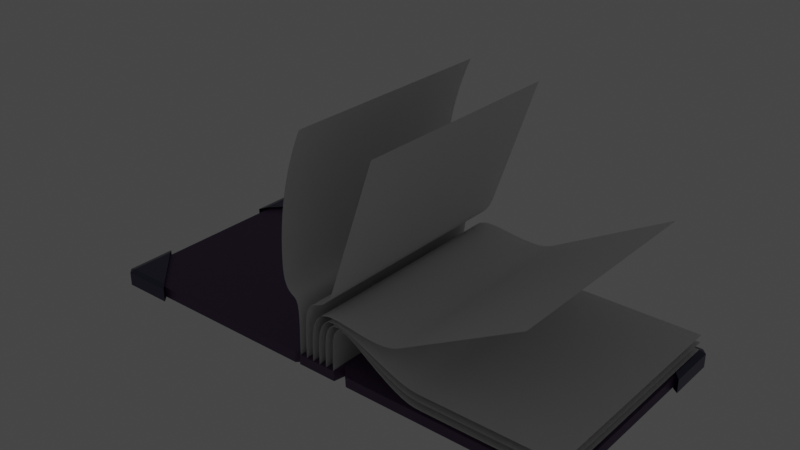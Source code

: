 # Source: Amin_week3_01.blend  (saved by Blender 2.93.20; exported with 4.5.12 LTS)
import bpy
from mathutils import Matrix  # noqa: F401  (used for matrix-valued properties, if any)

bpy.ops.wm.read_factory_settings(use_empty=True)
scene = bpy.context.scene
scene.name = 'Scene'

# ---- collections
col_book = bpy.data.collections.new('Book'); scene.collection.children.link(col_book)
col_pages = bpy.data.collections.new('Pages'); scene.collection.children.link(col_pages)

# ---- materials (node trees are filled in below, after node groups)
mat_material_003 = bpy.data.materials.new('Material.003')
mat_material_003.use_transparent_shadow = False
mat_material_002 = bpy.data.materials.new('Material.002')
mat_material_002.use_transparent_shadow = False
mat_material_001 = bpy.data.materials.new('Material.001')
mat_material_001.use_transparent_shadow = False
mat_material_006 = bpy.data.materials.new('Material.006')
mat_material_006.use_transparent_shadow = False
mat_material_008 = bpy.data.materials.new('Material.008')
mat_material_008.use_transparent_shadow = False
mat_material_009 = bpy.data.materials.new('Material.009')
mat_material_009.use_transparent_shadow = False
mat_material_005 = bpy.data.materials.new('Material.005')
mat_material_005.use_transparent_shadow = False
mat_material_007 = bpy.data.materials.new('Material.007')
mat_material_007.use_transparent_shadow = False
mat_material_011 = bpy.data.materials.new('Material.011')
mat_material_011.use_transparent_shadow = False
mat_material_004 = bpy.data.materials.new('Material.004')
mat_material_004.use_transparent_shadow = False
mat_material_014 = bpy.data.materials.new('Material.014')
mat_material_014.use_transparent_shadow = False
mat_material_015 = bpy.data.materials.new('Material.015')
mat_material_015.use_transparent_shadow = False
mat_material_012 = bpy.data.materials.new('Material.012')
mat_material_012.use_transparent_shadow = False
mat_material_010 = bpy.data.materials.new('Material.010')
mat_material_010.use_transparent_shadow = False
mat_material_016 = bpy.data.materials.new('Material.016')
mat_material_016.use_transparent_shadow = False

# ---- material node trees
mat_material_003.use_nodes = True; mat_material_003.node_tree.nodes.clear()
_N = mat_material_003.node_tree.nodes; _L = mat_material_003.node_tree.links
n0 = _N.new('ShaderNodeBsdfPrincipled'); n0.name = 'Principled BSDF'; n0.location = (10, 300)
n0.distribution = 'GGX'
n0.subsurface_method = 'BURLEY'
n0.inputs[0].default_value = (0.1022, 0.04971, 0.1356, 1.0)
n0.inputs[3].default_value = 1.45
n0.inputs[27].default_value = (0.0, 0.0, 0.0, 1.0)
n0.inputs[28].default_value = 1.0
n1 = _N.new('ShaderNodeOutputMaterial'); n1.name = 'Material Output'; n1.location = (300, 300)
_L.new(n0.outputs[0], n1.inputs[0])
n1.is_active_output = True
mat_material_002.use_nodes = True; mat_material_002.node_tree.nodes.clear()
_N = mat_material_002.node_tree.nodes; _L = mat_material_002.node_tree.links
n0 = _N.new('ShaderNodeBsdfPrincipled'); n0.name = 'Principled BSDF'; n0.location = (10, 300)
n0.distribution = 'GGX'
n0.subsurface_method = 'BURLEY'
n0.inputs[0].default_value = (0.1022, 0.04971, 0.1356, 1.0)
n0.inputs[3].default_value = 1.45
n0.inputs[27].default_value = (0.0, 0.0, 0.0, 1.0)
n0.inputs[28].default_value = 1.0
n1 = _N.new('ShaderNodeOutputMaterial'); n1.name = 'Material Output'; n1.location = (300, 300)
_L.new(n0.outputs[0], n1.inputs[0])
n1.is_active_output = True
mat_material_001.use_nodes = True; mat_material_001.node_tree.nodes.clear()
_N = mat_material_001.node_tree.nodes; _L = mat_material_001.node_tree.links
n0 = _N.new('ShaderNodeBsdfPrincipled'); n0.name = 'Principled BSDF'; n0.location = (10, 300)
n0.distribution = 'GGX'
n0.subsurface_method = 'BURLEY'
n0.inputs[0].default_value = (0.1022, 0.04971, 0.1356, 1.0)
n0.inputs[3].default_value = 1.45
n0.inputs[27].default_value = (0.0, 0.0, 0.0, 1.0)
n0.inputs[28].default_value = 1.0
n1 = _N.new('ShaderNodeOutputMaterial'); n1.name = 'Material Output'; n1.location = (300, 300)
_L.new(n0.outputs[0], n1.inputs[0])
n1.is_active_output = True
mat_material_006.use_nodes = True; mat_material_006.node_tree.nodes.clear()
_N = mat_material_006.node_tree.nodes; _L = mat_material_006.node_tree.links
n0 = _N.new('ShaderNodeBsdfPrincipled'); n0.name = 'Principled BSDF'; n0.location = (10, 300)
n0.distribution = 'GGX'
n0.subsurface_method = 'BURLEY'
n0.inputs[0].default_value = (0.07619, 0.07819, 0.1441, 1.0)
n0.inputs[1].default_value = 0.5
n0.inputs[2].default_value = 0.0
n0.inputs[3].default_value = 1.45
n0.inputs[27].default_value = (0.0, 0.0, 0.0, 1.0)
n0.inputs[28].default_value = 1.0
n1 = _N.new('ShaderNodeOutputMaterial'); n1.name = 'Material Output'; n1.location = (300, 300)
_L.new(n0.outputs[0], n1.inputs[0])
n1.is_active_output = True
mat_material_008.use_nodes = True; mat_material_008.node_tree.nodes.clear()
_N = mat_material_008.node_tree.nodes; _L = mat_material_008.node_tree.links
n0 = _N.new('ShaderNodeBsdfPrincipled'); n0.name = 'Principled BSDF'; n0.location = (10, 300)
n0.distribution = 'GGX'
n0.subsurface_method = 'BURLEY'
n0.inputs[0].default_value = (0.07619, 0.07819, 0.1441, 1.0)
n0.inputs[1].default_value = 0.5
n0.inputs[2].default_value = 0.0
n0.inputs[3].default_value = 1.45
n0.inputs[27].default_value = (0.0, 0.0, 0.0, 1.0)
n0.inputs[28].default_value = 1.0
n1 = _N.new('ShaderNodeOutputMaterial'); n1.name = 'Material Output'; n1.location = (300, 300)
_L.new(n0.outputs[0], n1.inputs[0])
n1.is_active_output = True
mat_material_009.use_nodes = True; mat_material_009.node_tree.nodes.clear()
_N = mat_material_009.node_tree.nodes; _L = mat_material_009.node_tree.links
n0 = _N.new('ShaderNodeBsdfPrincipled'); n0.name = 'Principled BSDF'; n0.location = (10, 300)
n0.distribution = 'GGX'
n0.subsurface_method = 'BURLEY'
n0.inputs[0].default_value = (0.07619, 0.07819, 0.1441, 1.0)
n0.inputs[1].default_value = 0.5
n0.inputs[2].default_value = 0.0
n0.inputs[3].default_value = 1.45
n0.inputs[27].default_value = (0.0, 0.0, 0.0, 1.0)
n0.inputs[28].default_value = 1.0
n1 = _N.new('ShaderNodeOutputMaterial'); n1.name = 'Material Output'; n1.location = (300, 300)
_L.new(n0.outputs[0], n1.inputs[0])
n1.is_active_output = True
mat_material_005.use_nodes = True; mat_material_005.node_tree.nodes.clear()
_N = mat_material_005.node_tree.nodes; _L = mat_material_005.node_tree.links
n0 = _N.new('ShaderNodeBsdfPrincipled'); n0.name = 'Principled BSDF'; n0.location = (10, 300)
n0.distribution = 'GGX'
n0.subsurface_method = 'BURLEY'
n0.inputs[0].default_value = (0.07619, 0.07819, 0.1441, 1.0)
n0.inputs[1].default_value = 0.5
n0.inputs[2].default_value = 0.0
n0.inputs[3].default_value = 1.45
n0.inputs[27].default_value = (0.0, 0.0, 0.0, 1.0)
n0.inputs[28].default_value = 1.0
n1 = _N.new('ShaderNodeOutputMaterial'); n1.name = 'Material Output'; n1.location = (300, 300)
_L.new(n0.outputs[0], n1.inputs[0])
n1.is_active_output = True
mat_material_007.use_nodes = True; mat_material_007.node_tree.nodes.clear()
_N = mat_material_007.node_tree.nodes; _L = mat_material_007.node_tree.links
n0 = _N.new('ShaderNodeBsdfPrincipled'); n0.name = 'Principled BSDF'; n0.location = (10, 300)
n0.distribution = 'GGX'
n0.subsurface_method = 'BURLEY'
n0.inputs[0].default_value = (0.07619, 0.07819, 0.1441, 1.0)
n0.inputs[1].default_value = 1.0
n0.inputs[2].default_value = 0.0
n0.inputs[3].default_value = 1.45
n0.inputs[27].default_value = (0.0, 0.0, 0.0, 1.0)
n0.inputs[28].default_value = 1.0
n1 = _N.new('ShaderNodeOutputMaterial'); n1.name = 'Material Output'; n1.location = (300, 300)
_L.new(n0.outputs[0], n1.inputs[0])
n1.is_active_output = True
mat_material_011.use_nodes = True; mat_material_011.node_tree.nodes.clear()
_N = mat_material_011.node_tree.nodes; _L = mat_material_011.node_tree.links
n0 = _N.new('ShaderNodeBsdfPrincipled'); n0.name = 'Principled BSDF'; n0.location = (10, 300)
n0.distribution = 'GGX'
n0.subsurface_method = 'BURLEY'
n0.inputs[0].default_value = (0.624, 0.3564, 0.1221, 1.0)
n0.inputs[3].default_value = 1.45
n0.inputs[27].default_value = (0.0, 0.0, 0.0, 1.0)
n0.inputs[28].default_value = 1.0
n1 = _N.new('ShaderNodeOutputMaterial'); n1.name = 'Material Output'; n1.location = (300, 300)
_L.new(n0.outputs[0], n1.inputs[0])
n1.is_active_output = True
mat_material_004.use_nodes = True; mat_material_004.node_tree.nodes.clear()
_N = mat_material_004.node_tree.nodes; _L = mat_material_004.node_tree.links
n0 = _N.new('ShaderNodeBsdfPrincipled'); n0.name = 'Principled BSDF'; n0.location = (10, 300)
n0.distribution = 'GGX'
n0.subsurface_method = 'BURLEY'
n0.inputs[0].default_value = (0.2757, 0.1602, 0.0575, 1.0)
n0.inputs[3].default_value = 1.45
n0.inputs[27].default_value = (0.624, 0.07028, 0.0, 1.0)
n0.inputs[28].default_value = 25.0
n1 = _N.new('ShaderNodeOutputMaterial'); n1.name = 'Material Output'; n1.location = (300, 300)
_L.new(n0.outputs[0], n1.inputs[0])
n1.is_active_output = True
mat_material_014.use_nodes = True; mat_material_014.node_tree.nodes.clear()
_N = mat_material_014.node_tree.nodes; _L = mat_material_014.node_tree.links
n0 = _N.new('ShaderNodeOutputMaterial'); n0.name = 'Material Output'; n0.location = (300, 300)
n1 = _N.new('ShaderNodeBsdfPrincipled'); n1.name = 'Principled BSDF'; n1.location = (10, 300)
n1.distribution = 'GGX'
n1.subsurface_method = 'BURLEY'
n1.inputs[0].default_value = (0.0, 0.5972, 1.0, 1.0)
n1.inputs[1].default_value = 1.0
n1.inputs[2].default_value = 0.325
n1.inputs[3].default_value = 1.45
n1.inputs[13].default_value = 1.0
n1.inputs[27].default_value = (0.0, 0.0, 0.0, 1.0)
n1.inputs[28].default_value = 1.0
_L.new(n1.outputs[0], n0.inputs[0])
n0.is_active_output = True
mat_material_015.use_nodes = True; mat_material_015.node_tree.nodes.clear()
_N = mat_material_015.node_tree.nodes; _L = mat_material_015.node_tree.links
n0 = _N.new('ShaderNodeBsdfPrincipled'); n0.name = 'Principled BSDF'; n0.location = (10, 300)
n0.distribution = 'GGX'
n0.subsurface_method = 'BURLEY'
n0.inputs[0].default_value = (0.624, 0.3564, 0.1221, 1.0)
n0.inputs[3].default_value = 1.45
n0.inputs[27].default_value = (0.0, 0.0, 0.0, 1.0)
n0.inputs[28].default_value = 1.0
n1 = _N.new('ShaderNodeOutputMaterial'); n1.name = 'Material Output'; n1.location = (300, 300)
_L.new(n0.outputs[0], n1.inputs[0])
n1.is_active_output = True
mat_material_012.use_nodes = True; mat_material_012.node_tree.nodes.clear()
_N = mat_material_012.node_tree.nodes; _L = mat_material_012.node_tree.links
n0 = _N.new('ShaderNodeBsdfPrincipled'); n0.name = 'Principled BSDF'; n0.location = (10, 300)
n0.distribution = 'GGX'
n0.subsurface_method = 'BURLEY'
n0.inputs[0].default_value = (0.2128, 0.09991, 0.2854, 1.0)
n0.inputs[2].default_value = 0.0
n0.inputs[3].default_value = 1.45
n0.inputs[27].default_value = (0.0, 0.0, 0.0, 1.0)
n0.inputs[28].default_value = 1.0
n1 = _N.new('ShaderNodeOutputMaterial'); n1.name = 'Material Output'; n1.location = (300, 300)
_L.new(n0.outputs[0], n1.inputs[0])
n1.is_active_output = True
mat_material_010.use_nodes = True; mat_material_010.node_tree.nodes.clear()
_N = mat_material_010.node_tree.nodes; _L = mat_material_010.node_tree.links
n0 = _N.new('ShaderNodeBsdfPrincipled'); n0.name = 'Principled BSDF'; n0.location = (10, 300)
n0.distribution = 'GGX'
n0.subsurface_method = 'BURLEY'
n0.inputs[0].default_value = (0.07619, 0.07819, 0.1441, 1.0)
n0.inputs[1].default_value = 0.5
n0.inputs[2].default_value = 0.0
n0.inputs[3].default_value = 1.45
n0.inputs[27].default_value = (0.0, 0.0, 0.0, 1.0)
n0.inputs[28].default_value = 1.0
n1 = _N.new('ShaderNodeOutputMaterial'); n1.name = 'Material Output'; n1.location = (300, 300)
_L.new(n0.outputs[0], n1.inputs[0])
n1.is_active_output = True
mat_material_016.use_nodes = True; mat_material_016.node_tree.nodes.clear()
_N = mat_material_016.node_tree.nodes; _L = mat_material_016.node_tree.links
n0 = _N.new('ShaderNodeOutputMaterial'); n0.name = 'Material Output'; n0.location = (300, 300)
n1 = _N.new('ShaderNodeEmission'); n1.name = 'Emission'; n1.location = (10, 300)
n1.inputs[0].default_value = (0.4852, 0.05613, 0.159, 1.0)
n1.inputs[1].default_value = 59.8
_L.new(n1.outputs[0], n0.inputs[0])
n0.is_active_output = True

# ---- world
world_world = bpy.data.worlds.new('World'); scene.world = world_world
world_world.use_nodes = True; world_world.node_tree.nodes.clear()
_N = world_world.node_tree.nodes; _L = world_world.node_tree.links
n0 = _N.new('ShaderNodeOutputWorld'); n0.name = 'World Output'; n0.location = (300, 300)
n1 = _N.new('ShaderNodeBackground'); n1.name = 'Background'; n1.location = (10, 300)
n1.inputs[0].default_value = (0.05088, 0.05088, 0.05088, 1.0)
_L.new(n1.outputs[0], n0.inputs[0])
n0.is_active_output = True
world_world.color = (0.05088, 0.05088, 0.05088)
world_world.use_sun_shadow = False
world_world.sun_shadow_jitter_overblur = 0.0

# ---- meshes
me_cube_001 = bpy.data.meshes.new('Cube.001')
me_cube_001.from_pydata([(-0.9, -0.9, -1.0), (-0.9, -1.0, -0.9), (-1.0, -0.9, -0.9), (-0.9, -1.0, 0.9), (-0.9, -0.9, 1.0), (-1.0, -0.9, 0.9), (-0.9, 0.9, -1.0), (-1.0, 0.9, -0.9), (-0.9, 1.0, -0.9), (-0.9, 0.9, 1.0), (-0.9, 1.0, 0.9), (-1.0, 0.9, 0.9), (0.9, -0.9, -1.0), (1.0, -0.9, -0.9), (0.9, -1.0, -0.9), (0.9, -0.9, 1.0), (0.9, -1.0, 0.9), (1.0, -0.9, 0.9), (0.9, 0.9, -1.0), (0.9, 1.0, -0.9), (1.0, 0.9, -0.9), (0.9, 0.9, 1.0), (1.0, 0.9, 0.9), (0.9, 1.0, 0.9)], [], [(14, 16, 3, 1), (20, 22, 17, 13), (21, 9, 4, 15), (2, 5, 11, 7), (8, 10, 23, 19), (0, 1, 2), (3, 4, 5), (6, 7, 8), (9, 10, 11), (12, 13, 14), (15, 16, 17), (18, 19, 20), (21, 22, 23), (6, 0, 2, 7), (1, 3, 5, 2), (4, 9, 11, 5), (10, 8, 7, 11), (18, 6, 8, 19), (9, 21, 23, 10), (22, 20, 19, 23), (12, 18, 20, 13), (21, 15, 17, 22), (16, 14, 13, 17), (0, 12, 14, 1), (15, 4, 3, 16), (6, 18, 12, 0)])
_uv = me_cube_001.uv_layers.new(name='UVMap')
_uv.uv.foreach_set('vector', [0.3875, 0.7625, 0.6125, 0.7625, 0.6125, 0.9875, 0.3875, 0.9875, 0.3875, 0.5125, 0.6125, 0.5125, 0.6125, 0.7375, 0.3875, 0.7375, 0.6375, 0.5125, 0.8625, 0.5125, 0.8625, 0.7375, 0.6375, 0.7375, 0.3875, 0.0125, 0.6125, 0.0125, 0.6125, 0.2375, 0.3875, 0.2375, 0.3875, 0.2625, 0.6125, 0.2625, 0.6125, 0.4875, 0.3875, 0.4875, 0.1375, 0.7375, 0.1375, 0.75, 0.125, 0.7375, 0.6125, 0.9875, 0.625, 0.9875, 0.6125, 1.0, 0.1375, 0.5125, 0.125, 0.5125, 0.1375, 0.5, 0.625, 0.2625, 0.625, 0.2625, 0.6125, 0.25, 0.3625, 0.7375, 0.375, 0.7375, 0.3625, 0.75, 0.625, 0.7625, 0.625, 0.7625, 0.6125, 0.75, 0.3625, 0.5125, 0.3625, 0.5, 0.375, 0.5125, 0.625, 0.5125, 0.625, 0.5125, 0.6125, 0.5, 0.1375, 0.5125, 0.1375, 0.7375, 0.125, 0.7375, 0.125, 0.5125, 0.3875, 0.0, 0.6125, 0.0, 0.6125, 0.0125, 0.3875, 0.0125, 0.625, 0.0125, 0.625, 0.2375, 0.6125, 0.2375, 0.6125, 0.0125, 0.6125, 0.2625, 0.3875, 0.2625, 0.3875, 0.2375, 0.6125, 0.2375, 0.3625, 0.5125, 0.1375, 0.5125, 0.1375, 0.5, 0.3625, 0.5, 0.625, 0.2625, 0.625, 0.4875, 0.6125, 0.4875, 0.6125, 0.2625, 0.6125, 0.5125, 0.3875, 0.5125, 0.3875, 0.4875, 0.6125, 0.4875, 0.3625, 0.7375, 0.3625, 0.5125, 0.3875, 0.5125, 0.3875, 0.7375, 0.6375, 0.5125, 0.6375, 0.7375, 0.6125, 0.7375, 0.6125, 0.5125, 0.6125, 0.7625, 0.3875, 0.7625, 0.3875, 0.7375, 0.6125, 0.7375, 0.1375, 0.7375, 0.3625, 0.7375, 0.3625, 0.75, 0.1375, 0.75, 0.625, 0.7625, 0.625, 0.9875, 0.6125, 0.9875, 0.6125, 0.7625, 0.1375, 0.5125, 0.3625, 0.5125, 0.3625, 0.7375, 0.1375, 0.7375])
me_cube_001.materials.append(mat_material_003)
me_cube_001.use_remesh_fix_poles = True
me_cube_001.use_remesh_preserve_attributes = False
me_cube_001.update()
me_cube_002 = bpy.data.meshes.new('Cube.002')
me_cube_002.from_pydata([(0.1, -0.9, -2.0), (0.1, -1.0, -1.9), (0.0, -0.9, -1.9), (0.1, -1.0, -0.1), (0.1, -0.9, 0.0), (0.0, -0.9, -0.1), (0.1, 0.9, -2.0), (0.0, 0.9, -1.9), (0.1, 1.0, -1.9), (0.1, 0.9, 0.0), (0.1, 1.0, -0.1), (0.0, 0.9, -0.1), (1.9, -0.9, -2.0), (2.0, -0.9, -1.9), (1.9, -1.0, -1.9), (1.9, -0.9, 0.0), (1.9, -1.0, -0.1), (2.0, -0.9, -0.1), (1.9, 0.9, -2.0), (1.9, 1.0, -1.9), (2.0, 0.9, -1.9), (1.9, 0.9, 0.0), (2.0, 0.9, -0.1), (1.9, 1.0, -0.1)], [], [(14, 16, 3, 1), (20, 22, 17, 13), (21, 9, 4, 15), (2, 5, 11, 7), (8, 10, 23, 19), (0, 1, 2), (3, 4, 5), (6, 7, 8), (9, 10, 11), (12, 13, 14), (15, 16, 17), (18, 19, 20), (21, 22, 23), (6, 0, 2, 7), (1, 3, 5, 2), (4, 9, 11, 5), (10, 8, 7, 11), (18, 6, 8, 19), (9, 21, 23, 10), (22, 20, 19, 23), (12, 18, 20, 13), (21, 15, 17, 22), (16, 14, 13, 17), (0, 12, 14, 1), (15, 4, 3, 16), (6, 18, 12, 0)])
_uv = me_cube_002.uv_layers.new(name='UVMap')
_uv.uv.foreach_set('vector', [0.3875, 0.7625, 0.6125, 0.7625, 0.6125, 0.9875, 0.3875, 0.9875, 0.3875, 0.5125, 0.6125, 0.5125, 0.6125, 0.7375, 0.3875, 0.7375, 0.6375, 0.5125, 0.8625, 0.5125, 0.8625, 0.7375, 0.6375, 0.7375, 0.3875, 0.0125, 0.6125, 0.0125, 0.6125, 0.2375, 0.3875, 0.2375, 0.3875, 0.2625, 0.6125, 0.2625, 0.6125, 0.4875, 0.3875, 0.4875, 0.1375, 0.7375, 0.1375, 0.75, 0.125, 0.7375, 0.6125, 0.9875, 0.625, 0.9875, 0.6125, 1.0, 0.1375, 0.5125, 0.125, 0.5125, 0.1375, 0.5, 0.625, 0.2625, 0.625, 0.2625, 0.6125, 0.25, 0.3625, 0.7375, 0.375, 0.7375, 0.3625, 0.75, 0.625, 0.7625, 0.625, 0.7625, 0.6125, 0.75, 0.3625, 0.5125, 0.3625, 0.5, 0.375, 0.5125, 0.625, 0.5125, 0.625, 0.5125, 0.6125, 0.5, 0.1375, 0.5125, 0.1375, 0.7375, 0.125, 0.7375, 0.125, 0.5125, 0.3875, 0.0, 0.6125, 0.0, 0.6125, 0.0125, 0.3875, 0.0125, 0.625, 0.0125, 0.625, 0.2375, 0.6125, 0.2375, 0.6125, 0.0125, 0.6125, 0.2625, 0.3875, 0.2625, 0.3875, 0.2375, 0.6125, 0.2375, 0.3625, 0.5125, 0.1375, 0.5125, 0.1375, 0.5, 0.3625, 0.5, 0.625, 0.2625, 0.625, 0.4875, 0.6125, 0.4875, 0.6125, 0.2625, 0.6125, 0.5125, 0.3875, 0.5125, 0.3875, 0.4875, 0.6125, 0.4875, 0.3625, 0.7375, 0.3625, 0.5125, 0.3875, 0.5125, 0.3875, 0.7375, 0.6375, 0.5125, 0.6375, 0.7375, 0.6125, 0.7375, 0.6125, 0.5125, 0.6125, 0.7625, 0.3875, 0.7625, 0.3875, 0.7375, 0.6125, 0.7375, 0.1375, 0.7375, 0.3625, 0.7375, 0.3625, 0.75, 0.1375, 0.75, 0.625, 0.7625, 0.625, 0.9875, 0.6125, 0.9875, 0.6125, 0.7625, 0.1375, 0.5125, 0.3625, 0.5125, 0.3625, 0.7375, 0.1375, 0.7375])
me_cube_002.materials.append(mat_material_002)
me_cube_002.use_remesh_fix_poles = True
me_cube_002.use_remesh_preserve_attributes = False
me_cube_002.update()
me_cube_003 = bpy.data.meshes.new('Cube.003')
me_cube_003.from_pydata([(-1.97, -0.97, -2.0), (-1.97, -1.0, -1.97), (-2.0, -0.97, -1.97), (-1.97, -1.0, -0.03), (-1.97, -0.97, 0.0), (-2.0, -0.97, -0.03), (-1.97, 0.97, -2.0), (-2.0, 0.97, -1.97), (-1.97, 1.0, -1.97), (-1.97, 0.97, 0.0), (-1.97, 1.0, -0.03), (-2.0, 0.97, -0.03), (-0.03, -0.97, -2.0), (0.0, -0.97, -1.97), (-0.03, -1.0, -1.97), (-0.03, -0.97, 0.0), (-0.03, -1.0, -0.03), (0.0, -0.97, -0.03), (-0.03, 0.97, -2.0), (-0.03, 1.0, -1.97), (0.0, 0.97, -1.97), (-0.03, 0.97, 0.0), (0.0, 0.97, -0.03), (-0.03, 1.0, -0.03)], [], [(14, 16, 3, 1), (20, 22, 17, 13), (21, 9, 4, 15), (2, 5, 11, 7), (8, 10, 23, 19), (0, 1, 2), (3, 4, 5), (6, 7, 8), (9, 10, 11), (12, 13, 14), (15, 16, 17), (18, 19, 20), (21, 22, 23), (6, 0, 2, 7), (1, 3, 5, 2), (4, 9, 11, 5), (10, 8, 7, 11), (18, 6, 8, 19), (9, 21, 23, 10), (22, 20, 19, 23), (12, 18, 20, 13), (21, 15, 17, 22), (16, 14, 13, 17), (0, 12, 14, 1), (15, 4, 3, 16), (6, 18, 12, 0)])
_uv = me_cube_003.uv_layers.new(name='UVMap')
_uv.uv.foreach_set('vector', [0.3787, 0.7537, 0.6213, 0.7538, 0.6213, 0.9963, 0.3787, 0.9962, 0.3787, 0.5038, 0.6212, 0.5037, 0.6213, 0.7463, 0.3787, 0.7462, 0.6287, 0.5037, 0.8713, 0.5038, 0.8713, 0.7463, 0.6287, 0.7462, 0.3787, 0.00375, 0.6212, 0.00375, 0.6213, 0.2463, 0.3787, 0.2463, 0.3787, 0.2537, 0.6212, 0.2537, 0.6213, 0.4963, 0.3787, 0.4962, 0.1287, 0.7462, 0.1287, 0.75, 0.125, 0.7462, 0.6213, 0.9963, 0.625, 0.9963, 0.6213, 1.0, 0.1287, 0.5038, 0.125, 0.5037, 0.1287, 0.5, 0.625, 0.2537, 0.6213, 0.25, 0.6213, 0.25, 0.3713, 0.7463, 0.375, 0.7462, 0.3712, 0.75, 0.625, 0.7537, 0.625, 0.7537, 0.6213, 0.75, 0.3713, 0.5037, 0.3712, 0.5, 0.375, 0.5037, 0.625, 0.5037, 0.6213, 0.5, 0.6213, 0.5, 0.1287, 0.5038, 0.1287, 0.7462, 0.125, 0.7462, 0.125, 0.5037, 0.3787, 0.0, 0.6213, 0.0, 0.6212, 0.00375, 0.3787, 0.00375, 0.625, 0.00375, 0.625, 0.2463, 0.6213, 0.2463, 0.6212, 0.00375, 0.6212, 0.2537, 0.3787, 0.2537, 0.3787, 0.2463, 0.6213, 0.2463, 0.3713, 0.5037, 0.1287, 0.5038, 0.1287, 0.5, 0.3712, 0.5, 0.625, 0.2537, 0.625, 0.4963, 0.6213, 0.4963, 0.6212, 0.2537, 0.6212, 0.5037, 0.3787, 0.5038, 0.3787, 0.4962, 0.6213, 0.4963, 0.3713, 0.7463, 0.3713, 0.5037, 0.3787, 0.5038, 0.3787, 0.7462, 0.6287, 0.5037, 0.6287, 0.7462, 0.6213, 0.7463, 0.6212, 0.5037, 0.6213, 0.7538, 0.3787, 0.7537, 0.3787, 0.7462, 0.6213, 0.7463, 0.1287, 0.7462, 0.3713, 0.7463, 0.3712, 0.75, 0.1287, 0.75, 0.625, 0.7537, 0.625, 0.9963, 0.6213, 0.9963, 0.6213, 0.7538, 0.1287, 0.5038, 0.3713, 0.5037, 0.3713, 0.7463, 0.1287, 0.7462])
me_cube_003.materials.append(mat_material_001)
me_cube_003.use_remesh_fix_poles = True
me_cube_003.use_remesh_preserve_attributes = False
me_cube_003.update()
me_cube_006 = bpy.data.meshes.new('Cube.006')
me_cube_006.from_pydata([(-0.8, -0.8, -1.0), (-1.0, -1.0, -0.8), (-1.0, -1.0, 0.8), (-0.8, -0.8, 1.0), (0.8, -0.8, -1.0), (1.0, -0.8, -0.8), (0.8, -1.0, -0.8), (0.8, -0.8, 1.0), (0.8, -1.0, 0.8), (1.0, -0.8, 0.8), (1.0, 1.0, -0.8), (0.8, 0.8, -1.0), (0.8, 0.8, 1.0), (1.0, 1.0, 0.8), (-7.2, 0.8, -1.0), (-7.4, 1.0, -0.8), (-7.4, 1.0, 0.8), (-7.2, 0.8, 1.0), (-7.2, -0.8, -1.0), (-7.2, -1.0, -0.8), (-7.4, -0.8, -0.8), (-7.2, -0.8, 1.0), (-7.4, -0.8, 0.8), (-7.2, -1.0, 0.8), (-5.4, -1.0, -0.8), (-5.6, -0.8, -1.0), (-5.6, -0.8, 1.0), (-5.4, -1.0, 0.8)], [], [(20, 22, 16, 15), (11, 4, 0), (7, 12, 3), (10, 13, 9, 5), (25, 18, 14), (21, 26, 17), (24, 27, 23, 19), (4, 5, 6), (7, 8, 9), (18, 19, 20), (21, 22, 23), (4, 11, 10, 5), (12, 7, 9, 13), (8, 6, 5, 9), (0, 4, 6, 1), (7, 3, 2, 8), (18, 25, 24, 19), (26, 21, 23, 27), (22, 20, 19, 23), (14, 18, 20, 15), (21, 17, 16, 22), (6, 8, 2, 1)])
_uv = me_cube_006.uv_layers.new(name='UVMap')
_uv.uv.foreach_set('vector', [0.4, 0.775, 0.6, 0.775, 0.6, 1.0, 0.4, 1.0, 0.35, 0.525, 0.35, 0.725, 0.15, 0.725, 0.65, 0.725, 0.65, 0.525, 0.85, 0.725, 0.4, 0.5, 0.6, 0.5, 0.6, 0.725, 0.4, 0.725, 0.35, 0.525, 0.35, 0.725, 0.15, 0.725, 0.65, 0.725, 0.65, 0.525, 0.85, 0.725, 0.4, 0.5, 0.6, 0.5, 0.6, 0.725, 0.4, 0.725, 0.35, 0.725, 0.375, 0.725, 0.35, 0.75, 0.625, 0.775, 0.625, 0.775, 0.6, 0.75, 0.35, 0.725, 0.375, 0.725, 0.35, 0.75, 0.625, 0.775, 0.625, 0.775, 0.6, 0.75, 0.35, 0.725, 0.35, 0.525, 0.4, 0.5, 0.4, 0.725, 0.65, 0.525, 0.65, 0.725, 0.6, 0.725, 0.6, 0.5, 0.6, 0.775, 0.4, 0.775, 0.4, 0.725, 0.6, 0.725, 0.15, 0.725, 0.35, 0.725, 0.35, 0.75, 0.125, 0.75, 0.625, 0.775, 0.625, 0.975, 0.6, 1.0, 0.6, 0.775, 0.35, 0.725, 0.35, 0.525, 0.4, 0.5, 0.4, 0.725, 0.65, 0.525, 0.65, 0.725, 0.6, 0.725, 0.6, 0.5, 0.6, 0.775, 0.4, 0.775, 0.4, 0.725, 0.6, 0.725, 0.15, 0.725, 0.35, 0.725, 0.35, 0.75, 0.125, 0.75, 0.625, 0.775, 0.625, 0.975, 0.6, 1.0, 0.6, 0.775, 0.4, 0.775, 0.6, 0.775, 0.6, 1.0, 0.4, 1.0])
me_cube_006.materials.append(mat_material_006)
me_cube_006.use_remesh_fix_poles = True
me_cube_006.use_remesh_preserve_attributes = False
me_cube_006.update()
me_cylinder_001 = bpy.data.meshes.new('Cylinder.001')
me_cylinder_001.from_pydata([(0.0, 1.0, -1.0), (0.0, 1.0, 1.0), (-8.742e-08, -1.0, -1.0), (-8.742e-08, -1.0, 1.0), (-0.7071, -0.7071, -1.0), (-0.7071, -0.7071, 1.0), (-0.7071, 0.7071, -1.0), (-0.7071, 0.7071, 1.0), (0.03449, -0.9857, -1.0), (0.01725, -0.9929, -1.0), (0.01725, -0.9929, 1.0), (0.03449, -0.9857, 1.0), (0.0, -1.0, -1.0), (0.0, -1.0, 1.0), (-8.742e-08, 1.0, -1.0), (-8.742e-08, 1.0, 1.0), (-0.7071, 0.7071, -1.0), (-0.7071, 0.7071, 1.0), (-1.0, 0.0, -1.0), (-1.0, 0.0, 1.0), (-0.7071, -0.7071, -1.0), (-0.7071, -0.7071, 1.0), (0.03449, 0.9857, -1.0), (0.01725, 0.9929, -1.0), (0.01725, 0.9929, 1.0), (0.03449, 0.9857, 1.0), (-2.98e-08, 1.0, -7.319), (-2.98e-08, 1.0, -5.319), (-1.172e-07, -1.0, -7.319), (-1.172e-07, -1.0, -5.319), (-0.7071, -0.7071, -7.319), (-0.7071, -0.7071, -5.319), (-0.7071, 0.7071, -7.319), (-0.7071, 0.7071, -5.319), (0.03449, -0.9857, -7.319), (0.01725, -0.9929, -7.319), (0.01725, -0.9929, -5.319), (0.03449, -0.9857, -5.319), (-2.98e-08, -1.0, -7.319), (-2.98e-08, -1.0, -5.319), (-1.172e-07, 1.0, -7.319), (-1.172e-07, 1.0, -5.319), (-0.7071, 0.7071, -7.319), (-0.7071, 0.7071, -5.319), (-1.0, -1.784e-07, -7.319), (-1.0, -1.784e-07, -5.319), (-0.7071, -0.7071, -7.319), (-0.7071, -0.7071, -5.319), (0.03449, 0.9857, -7.319), (0.01725, 0.9929, -7.319), (0.01725, 0.9929, -5.319), (0.03449, 0.9857, -5.319)], [(9, 2), (8, 9), (10, 11), (23, 14), (22, 23), (24, 25), (35, 28), (34, 35), (36, 37), (49, 40), (48, 49), (50, 51)], [(4, 5, 19, 18), (1, 7, 19, 5, 3, 10), (18, 19, 7, 6), (6, 7, 1, 0), (6, 0, 2, 4, 18), (16, 18, 19, 17), (13, 24, 15, 17, 19, 21), (18, 20, 21, 19), (20, 12, 13, 21), (20, 18, 16, 14, 12), (30, 31, 45, 44), (27, 33, 45, 31, 29, 36), (44, 45, 33, 32), (32, 33, 27, 26), (32, 26, 28, 30, 44), (42, 44, 45, 43), (39, 50, 41, 43, 45, 47), (44, 46, 47, 45), (46, 38, 39, 47), (46, 44, 42, 40, 38)])
_uv = me_cylinder_001.uv_layers.new(name='UVMap')
_uv.uv.foreach_set('vector', [0.375, 0.5, 0.375, 1.0, 0.25, 1.0, 0.25, 0.5, 0.25, 0.49, 0.08029, 0.4197, 0.01, 0.25, 0.08029, 0.08029, 0.25, 0.01, 0.2541, 0.01171, 0.25, 0.5, 0.25, 1.0, 0.125, 1.0, 0.125, 0.5, 0.125, 0.5, 0.125, 1.0, 0.0, 1.0, 0.0, 0.5, 0.5803, 0.4197, 0.75, 0.49, 0.75, 0.01, 0.5803, 0.08029, 0.51, 0.25, 0.375, 0.5, 0.25, 0.5, 0.25, 1.0, 0.375, 1.0, 0.25, 0.49, 0.2541, 0.01171, 0.25, 0.01, 0.08029, 0.08029, 0.01, 0.25, 0.08029, 0.4197, 0.25, 0.5, 0.125, 0.5, 0.125, 1.0, 0.25, 1.0, 0.125, 0.5, 0.0, 0.5, 0.0, 1.0, 0.125, 1.0, 0.5803, 0.4197, 0.51, 0.25, 0.5803, 0.08029, 0.75, 0.01, 0.75, 0.49, 0.375, 0.5, 0.375, 1.0, 0.25, 1.0, 0.25, 0.5, 0.25, 0.49, 0.08029, 0.4197, 0.01, 0.25, 0.08029, 0.08029, 0.25, 0.01, 0.2541, 0.01171, 0.25, 0.5, 0.25, 1.0, 0.125, 1.0, 0.125, 0.5, 0.125, 0.5, 0.125, 1.0, 0.0, 1.0, 0.0, 0.5, 0.5803, 0.4197, 0.75, 0.49, 0.75, 0.01, 0.5803, 0.08029, 0.51, 0.25, 0.375, 0.5, 0.25, 0.5, 0.25, 1.0, 0.375, 1.0, 0.25, 0.49, 0.2541, 0.01171, 0.25, 0.01, 0.08029, 0.08029, 0.01, 0.25, 0.08029, 0.4197, 0.25, 0.5, 0.125, 0.5, 0.125, 1.0, 0.25, 1.0, 0.125, 0.5, 0.0, 0.5, 0.0, 1.0, 0.125, 1.0, 0.5803, 0.4197, 0.51, 0.25, 0.5803, 0.08029, 0.75, 0.01, 0.75, 0.49])
me_cylinder_001.materials.append(mat_material_008)
me_cylinder_001.use_remesh_fix_poles = True
me_cylinder_001.use_remesh_preserve_attributes = False
me_cylinder_001.update()
me_cube_010 = bpy.data.meshes.new('Cube.010')
me_cube_010.from_pydata([(-1.0, 11.0, -1.0), (-1.0, 11.0, 1.0), (-1.0, 13.0, -1.0), (-1.0, 13.0, 1.0), (1.0, 11.0, -1.0), (1.0, 11.0, 1.0), (1.0, 13.0, -1.0), (1.0, 13.0, 1.0), (-1.0, 11.0, 5.319), (-1.0, 11.0, 7.319), (-1.0, 13.0, 5.319), (-1.0, 13.0, 7.319), (1.0, 11.0, 5.319), (1.0, 11.0, 7.319), (1.0, 13.0, 5.319), (1.0, 13.0, 7.319)], [], [(0, 1, 3, 2), (2, 3, 7, 6), (6, 7, 5, 4), (4, 5, 1, 0), (2, 6, 4, 0), (7, 3, 1, 5), (8, 9, 11, 10), (10, 11, 15, 14), (14, 15, 13, 12), (12, 13, 9, 8), (10, 14, 12, 8), (15, 11, 9, 13)])
_uv = me_cube_010.uv_layers.new(name='UVMap')
_uv.uv.foreach_set('vector', [0.375, 0.0, 0.625, 0.0, 0.625, 0.25, 0.375, 0.25, 0.375, 0.25, 0.625, 0.25, 0.625, 0.5, 0.375, 0.5, 0.375, 0.5, 0.625, 0.5, 0.625, 0.75, 0.375, 0.75, 0.375, 0.75, 0.625, 0.75, 0.625, 1.0, 0.375, 1.0, 0.125, 0.5, 0.375, 0.5, 0.375, 0.75, 0.125, 0.75, 0.625, 0.5, 0.875, 0.5, 0.875, 0.75, 0.625, 0.75, 0.375, 0.0, 0.625, 0.0, 0.625, 0.25, 0.375, 0.25, 0.375, 0.25, 0.625, 0.25, 0.625, 0.5, 0.375, 0.5, 0.375, 0.5, 0.625, 0.5, 0.625, 0.75, 0.375, 0.75, 0.375, 0.75, 0.625, 0.75, 0.625, 1.0, 0.375, 1.0, 0.125, 0.5, 0.375, 0.5, 0.375, 0.75, 0.125, 0.75, 0.625, 0.5, 0.875, 0.5, 0.875, 0.75, 0.625, 0.75])
me_cube_010.materials.append(mat_material_009)
me_cube_010.use_remesh_fix_poles = True
me_cube_010.use_remesh_preserve_attributes = False
me_cube_010.update()
me_cube_011 = bpy.data.meshes.new('Cube.011')
me_cube_011.from_pydata([(-0.8, -0.8, -1.0), (-1.0, -1.0, -0.8), (-1.0, -1.0, 0.8), (-0.8, -0.8, 1.0), (0.8, -0.8, -1.0), (1.0, -0.8, -0.8), (0.8, -1.0, -0.8), (0.8, -0.8, 1.0), (0.8, -1.0, 0.8), (1.0, -0.8, 0.8), (1.0, 1.0, -0.8), (0.8, 0.8, -1.0), (0.8, 0.8, 1.0), (1.0, 1.0, 0.8), (-7.2, 0.8, -1.0), (-7.4, 1.0, -0.8), (-7.4, 1.0, 0.8), (-7.2, 0.8, 1.0), (-7.2, -0.8, -1.0), (-7.2, -1.0, -0.8), (-7.4, -0.8, -0.8), (-7.2, -0.8, 1.0), (-7.4, -0.8, 0.8), (-7.2, -1.0, 0.8), (-5.4, -1.0, -0.8), (-5.6, -0.8, -1.0), (-5.6, -0.8, 1.0), (-5.4, -1.0, 0.8)], [], [(20, 22, 16, 15), (11, 4, 0), (7, 12, 3), (10, 13, 9, 5), (25, 18, 14), (21, 26, 17), (24, 27, 23, 19), (4, 5, 6), (7, 8, 9), (18, 19, 20), (21, 22, 23), (4, 11, 10, 5), (12, 7, 9, 13), (8, 6, 5, 9), (0, 4, 6, 1), (7, 3, 2, 8), (18, 25, 24, 19), (26, 21, 23, 27), (22, 20, 19, 23), (14, 18, 20, 15), (21, 17, 16, 22), (6, 8, 2, 1)])
_uv = me_cube_011.uv_layers.new(name='UVMap')
_uv.uv.foreach_set('vector', [0.4, 0.775, 0.6, 0.775, 0.6, 1.0, 0.4, 1.0, 0.35, 0.525, 0.35, 0.725, 0.15, 0.725, 0.65, 0.725, 0.65, 0.525, 0.85, 0.725, 0.4, 0.5, 0.6, 0.5, 0.6, 0.725, 0.4, 0.725, 0.35, 0.525, 0.35, 0.725, 0.15, 0.725, 0.65, 0.725, 0.65, 0.525, 0.85, 0.725, 0.4, 0.5, 0.6, 0.5, 0.6, 0.725, 0.4, 0.725, 0.35, 0.725, 0.375, 0.725, 0.35, 0.75, 0.625, 0.775, 0.625, 0.775, 0.6, 0.75, 0.35, 0.725, 0.375, 0.725, 0.35, 0.75, 0.625, 0.775, 0.625, 0.775, 0.6, 0.75, 0.35, 0.725, 0.35, 0.525, 0.4, 0.5, 0.4, 0.725, 0.65, 0.525, 0.65, 0.725, 0.6, 0.725, 0.6, 0.5, 0.6, 0.775, 0.4, 0.775, 0.4, 0.725, 0.6, 0.725, 0.15, 0.725, 0.35, 0.725, 0.35, 0.75, 0.125, 0.75, 0.625, 0.775, 0.625, 0.975, 0.6, 1.0, 0.6, 0.775, 0.35, 0.725, 0.35, 0.525, 0.4, 0.5, 0.4, 0.725, 0.65, 0.525, 0.65, 0.725, 0.6, 0.725, 0.6, 0.5, 0.6, 0.775, 0.4, 0.775, 0.4, 0.725, 0.6, 0.725, 0.15, 0.725, 0.35, 0.725, 0.35, 0.75, 0.125, 0.75, 0.625, 0.775, 0.625, 0.975, 0.6, 1.0, 0.6, 0.775, 0.4, 0.775, 0.6, 0.775, 0.6, 1.0, 0.4, 1.0])
me_cube_011.materials.append(mat_material_005)
me_cube_011.use_remesh_fix_poles = True
me_cube_011.use_remesh_preserve_attributes = False
me_cube_011.update()
me_cylinder_004 = bpy.data.meshes.new('Cylinder.004')
me_cylinder_004.from_pydata([(4.768e-07, 1.0, -11.22), (4.768e-07, 1.0, -9.216), (0.7071, 0.7071, -11.22), (0.7071, 0.7071, -9.216), (1.0, -4.371e-08, -11.22), (1.0, -4.371e-08, -9.216), (0.7071, -0.7071, -11.22), (0.7071, -0.7071, -9.216), (3.894e-07, -1.0, -11.22), (3.894e-07, -1.0, -9.216), (-0.7071, -0.7071, -11.22), (-0.7071, -0.7071, -9.216), (-1.0, 1.192e-08, -11.22), (-1.0, 1.192e-08, -9.216), (-0.7071, 0.7071, -11.22), (-0.7071, 0.7071, -9.216), (9.537e-07, -9.125, -11.22), (9.537e-07, -9.125, -9.216), (0.7071, -9.418, -11.22), (0.7071, -9.418, -9.216), (1.0, -10.13, -11.22), (1.0, -10.13, -9.216), (0.7071, -10.83, -11.22), (0.7071, -10.83, -9.216), (8.663e-07, -11.13, -11.22), (8.663e-07, -11.13, -9.216), (-0.7071, -10.83, -11.22), (-0.7071, -10.83, -9.216), (-1.0, -10.13, -11.22), (-1.0, -10.13, -9.216), (-0.7071, -9.418, -11.22), (-0.7071, -9.418, -9.216)], [], [(0, 1, 3, 2), (2, 3, 5, 4), (4, 5, 7, 6), (6, 7, 9, 8), (8, 9, 11, 10), (10, 11, 13, 12), (3, 1, 15, 13, 11, 9, 7, 5), (12, 13, 15, 14), (14, 15, 1, 0), (0, 2, 4, 6, 8, 10, 12, 14), (16, 17, 19, 18), (18, 19, 21, 20), (20, 21, 23, 22), (22, 23, 25, 24), (24, 25, 27, 26), (26, 27, 29, 28), (19, 17, 31, 29, 27, 25, 23, 21), (28, 29, 31, 30), (30, 31, 17, 16), (16, 18, 20, 22, 24, 26, 28, 30)])
_uv = me_cylinder_004.uv_layers.new(name='UVMap')
_uv.uv.foreach_set('vector', [1.0, 0.5, 1.0, 1.0, 0.875, 1.0, 0.875, 0.5, 0.875, 0.5, 0.875, 1.0, 0.75, 1.0, 0.75, 0.5, 0.75, 0.5, 0.75, 1.0, 0.625, 1.0, 0.625, 0.5, 0.625, 0.5, 0.625, 1.0, 0.5, 1.0, 0.5, 0.5, 0.5, 0.5, 0.5, 1.0, 0.375, 1.0, 0.375, 0.5, 0.375, 0.5, 0.375, 1.0, 0.25, 1.0, 0.25, 0.5, 0.4197, 0.4197, 0.25, 0.49, 0.08029, 0.4197, 0.01, 0.25, 0.08029, 0.08029, 0.25, 0.01, 0.4197, 0.08029, 0.49, 0.25, 0.25, 0.5, 0.25, 1.0, 0.125, 1.0, 0.125, 0.5, 0.125, 0.5, 0.125, 1.0, 0.0, 1.0, 0.0, 0.5, 0.75, 0.49, 0.9197, 0.4197, 0.99, 0.25, 0.9197, 0.08029, 0.75, 0.01, 0.5803, 0.08029, 0.51, 0.25, 0.5803, 0.4197, 1.0, 0.5, 1.0, 1.0, 0.875, 1.0, 0.875, 0.5, 0.875, 0.5, 0.875, 1.0, 0.75, 1.0, 0.75, 0.5, 0.75, 0.5, 0.75, 1.0, 0.625, 1.0, 0.625, 0.5, 0.625, 0.5, 0.625, 1.0, 0.5, 1.0, 0.5, 0.5, 0.5, 0.5, 0.5, 1.0, 0.375, 1.0, 0.375, 0.5, 0.375, 0.5, 0.375, 1.0, 0.25, 1.0, 0.25, 0.5, 0.4197, 0.4197, 0.25, 0.49, 0.08029, 0.4197, 0.01, 0.25, 0.08029, 0.08029, 0.25, 0.01, 0.4197, 0.08029, 0.49, 0.25, 0.25, 0.5, 0.25, 1.0, 0.125, 1.0, 0.125, 0.5, 0.125, 0.5, 0.125, 1.0, 0.0, 1.0, 0.0, 0.5, 0.75, 0.49, 0.9197, 0.4197, 0.99, 0.25, 0.9197, 0.08029, 0.75, 0.01, 0.5803, 0.08029, 0.51, 0.25, 0.5803, 0.4197])
me_cylinder_004.materials.append(mat_material_007)
me_cylinder_004.use_remesh_fix_poles = True
me_cylinder_004.use_remesh_preserve_attributes = False
me_cylinder_004.update()
me_cylinder_006 = bpy.data.meshes.new('Cylinder.006')
me_cylinder_006.from_pydata([(0.0, 0.7596, -1.0), (-0.1202, 0.8798, -0.83), (0.1202, 0.8798, -0.83), (0.0, 0.7596, 1.0), (0.1202, 0.8798, 0.83), (-0.1202, 0.8798, 0.83), (0.7596, -6.706e-08, -1.0), (0.8798, 0.1202, -0.83), (0.8798, -0.1202, -0.83), (0.7596, -5.215e-08, 1.0), (0.8798, -0.1202, 0.83), (0.8798, 0.1202, 0.83), (-1.043e-07, -0.7596, -1.0), (0.1202, -0.8798, -0.83), (-0.1202, -0.8798, -0.83), (-9.686e-08, -0.7596, 1.0), (-0.1202, -0.8798, 0.83), (0.1202, -0.8798, 0.83), (-0.7596, 0.0, -1.0), (-0.8798, -0.1202, -0.83), (-0.8798, 0.1202, -0.83), (-0.7596, 0.0, 1.0), (-0.8798, 0.1202, 0.83), (-0.8798, -0.1202, 0.83)], [], [(20, 22, 5, 1), (14, 16, 23, 19), (8, 10, 17, 13), (9, 3, 21, 15), (2, 4, 11, 7), (0, 1, 2), (3, 4, 5), (6, 7, 8), (9, 10, 11), (12, 13, 14), (15, 16, 17), (18, 19, 20), (21, 22, 23), (2, 7, 6, 0), (11, 4, 3, 9), (1, 5, 4, 2), (10, 8, 7, 11), (8, 13, 12, 6), (17, 10, 9, 15), (16, 14, 13, 17), (14, 19, 18, 12), (23, 16, 15, 21), (22, 20, 19, 23), (20, 1, 0, 18), (5, 22, 21, 3), (0, 6, 12, 18)])
me_cylinder_006.polygons.foreach_set('material_index', [1, 1, 1, 0, 1, 0, 0, 0, 0, 0, 0, 0, 0, 0, 0, 1, 1, 0, 0, 1, 0, 0, 1, 0, 0, 0])
_uv = me_cylinder_006.uv_layers.new(name='UVMap')
_uv.uv.foreach_set('vector', [0.2199, 0.5425, 0.2199, 0.9575, 0.03005, 0.9575, 0.03005, 0.5425, 0.4699, 0.5425, 0.4699, 0.9575, 0.2801, 0.9575, 0.2801, 0.5425, 0.7199, 0.5425, 0.7199, 0.9575, 0.5301, 0.9575, 0.5301, 0.5425, 0.4323, 0.25, 0.25, 0.4323, 0.0677, 0.25, 0.25, 0.0677, 0.9699, 0.5425, 0.9699, 0.9575, 0.7801, 0.9575, 0.7801, 0.5425, 0.03005, 0.5, 0.03005, 0.5, 0.0, 0.5425, 0.9699, 1.0, 0.9699, 1.0, 1.0, 0.9575, 0.7801, 0.5, 0.7801, 0.5, 0.75, 0.5425, 0.7199, 1.0, 0.7199, 1.0, 0.75, 0.9575, 0.5301, 0.5, 0.5, 0.5425, 0.5, 0.5425, 0.4699, 1.0, 0.4699, 1.0, 0.5, 0.9575, 0.2801, 0.5, 0.2801, 0.5, 0.25, 0.5425, 0.2199, 1.0, 0.2199, 1.0, 0.25, 0.9575, 0.9699, 0.5425, 0.7801, 0.5425, 0.7801, 0.5, 0.9699, 0.5, 0.7801, 0.9575, 0.9699, 0.9575, 0.9699, 1.0, 0.7801, 1.0, 0.03005, 0.5425, 0.03005, 0.9575, 0.0, 0.9575, 0.0, 0.5425, 0.7199, 0.9575, 0.7199, 0.5425, 0.7801, 0.5425, 0.7801, 0.9575, 0.7199, 0.5425, 0.5301, 0.5425, 0.5301, 0.5, 0.7199, 0.5, 0.5301, 0.9575, 0.7199, 0.9575, 0.7199, 1.0, 0.5301, 1.0, 0.4699, 0.9575, 0.4699, 0.5425, 0.5301, 0.5425, 0.5301, 0.9575, 0.4699, 0.5425, 0.2801, 0.5425, 0.2801, 0.5, 0.4699, 0.5, 0.2801, 0.9575, 0.4699, 0.9575, 0.4699, 1.0, 0.2801, 1.0, 0.2199, 0.9575, 0.2199, 0.5425, 0.2801, 0.5425, 0.2801, 0.9575, 0.2199, 0.5425, 0.03005, 0.5425, 0.03005, 0.5, 0.2199, 0.5, 0.03005, 0.9575, 0.2199, 0.9575, 0.2199, 1.0, 0.03005, 1.0, 0.75, 0.4323, 0.9323, 0.25, 0.75, 0.0677, 0.5677, 0.25])
me_cylinder_006.materials.append(mat_material_011)
me_cylinder_006.materials.append(mat_material_004)
me_cylinder_006.use_remesh_fix_poles = True
me_cylinder_006.use_remesh_preserve_attributes = False
me_cylinder_006.update()
me_sphere = bpy.data.meshes.new('Sphere')
me_sphere.from_pydata([(0.0, 0.3827, 0.9239), (0.0, 0.7071, 0.7071), (0.0, 0.9239, 0.3827), (0.2706, 0.2706, 0.9239), (0.5, 0.5, 0.7071), (0.6533, 0.6533, 0.3827), (0.3827, -8.521e-08, 0.9239), (0.7071, -8.521e-08, 0.7071), (0.9239, -8.521e-08, 0.3827), (0.2706, -0.2706, 0.9239), (0.5, -0.5, 0.7071), (0.6533, -0.6533, 0.3827), (2.213e-09, -0.3827, 0.9239), (3.201e-08, -0.7071, 0.7071), (3.201e-08, -0.9239, 0.3827), (-6.182e-08, -1.492e-07, 1.0), (-0.2706, -0.2706, 0.9239), (-0.5, -0.5, 0.7071), (-0.6533, -0.6533, 0.3827), (-0.3827, -8.521e-08, 0.9239), (-0.7071, -8.521e-08, 0.7071), (-0.9239, -8.521e-08, 0.3827), (-0.2706, 0.2706, 0.9239), (-0.5, 0.5, 0.7071), (-0.6533, 0.6533, 0.3827)], [], [(1, 0, 3, 4), (2, 1, 4, 5), (0, 15, 3), (5, 4, 7, 8), (3, 15, 6), (4, 3, 6, 7), (8, 7, 10, 11), (6, 15, 9), (7, 6, 9, 10), (10, 9, 12, 13), (11, 10, 13, 14), (9, 15, 12), (13, 12, 16, 17), (14, 13, 17, 18), (12, 15, 16), (18, 17, 20, 21), (16, 15, 19), (17, 16, 19, 20), (21, 20, 23, 24), (19, 15, 22), (20, 19, 22, 23), (23, 22, 0, 1), (24, 23, 1, 2), (22, 15, 0)])
me_sphere.polygons.foreach_set('material_index', [0, 1, 0, 1, 0, 0, 1, 0, 0, 0, 1, 0, 0, 1, 0, 1, 0, 0, 1, 0, 0, 0, 1, 0])
_uv = me_sphere.uv_layers.new(name='UVMap')
_uv.uv.foreach_set('vector', [0.75, 0.75, 0.75, 0.875, 0.625, 0.875, 0.625, 0.75, 0.75, 0.625, 0.75, 0.75, 0.625, 0.75, 0.625, 0.625, 0.75, 0.875, 0.6875, 1.0, 0.625, 0.875, 0.625, 0.625, 0.625, 0.75, 0.5, 0.75, 0.5, 0.625, 0.625, 0.875, 0.5625, 1.0, 0.5, 0.875, 0.625, 0.75, 0.625, 0.875, 0.5, 0.875, 0.5, 0.75, 0.5, 0.625, 0.5, 0.75, 0.375, 0.75, 0.375, 0.625, 0.5, 0.875, 0.4375, 1.0, 0.375, 0.875, 0.5, 0.75, 0.5, 0.875, 0.375, 0.875, 0.375, 0.75, 0.375, 0.75, 0.375, 0.875, 0.25, 0.875, 0.25, 0.75, 0.375, 0.625, 0.375, 0.75, 0.25, 0.75, 0.25, 0.625, 0.375, 0.875, 0.3125, 1.0, 0.25, 0.875, 0.25, 0.75, 0.25, 0.875, 0.125, 0.875, 0.125, 0.75, 0.25, 0.625, 0.25, 0.75, 0.125, 0.75, 0.125, 0.625, 0.25, 0.875, 0.1875, 1.0, 0.125, 0.875, 0.125, 0.625, 0.125, 0.75, 0.0, 0.75, 0.0, 0.625, 0.125, 0.875, 0.0625, 1.0, 0.0, 0.875, 0.125, 0.75, 0.125, 0.875, 0.0, 0.875, 0.0, 0.75, 1.0, 0.625, 1.0, 0.75, 0.875, 0.75, 0.875, 0.625, 1.0, 0.875, 0.9375, 1.0, 0.875, 0.875, 1.0, 0.75, 1.0, 0.875, 0.875, 0.875, 0.875, 0.75, 0.875, 0.75, 0.875, 0.875, 0.75, 0.875, 0.75, 0.75, 0.875, 0.625, 0.875, 0.75, 0.75, 0.75, 0.75, 0.625, 0.875, 0.875, 0.8125, 1.0, 0.75, 0.875])
me_sphere.materials.append(mat_material_014)
me_sphere.materials.append(mat_material_015)
me_sphere.use_remesh_fix_poles = True
me_sphere.use_remesh_preserve_attributes = False
me_sphere.update()
me_cube_012 = bpy.data.meshes.new('Cube.012')
me_cube_012.from_pydata([(-0.9069, -1.0, -0.9069), (-1.0, -0.9069, -0.9069), (-0.9069, -0.9069, -1.0), (-0.9069, -1.0, 0.9069), (-0.9069, -0.9069, 1.0), (-1.0, -0.9069, 0.9069), (-1.0, 0.9069, -0.9069), (-0.9069, 1.0, -0.9069), (-0.9069, 0.9069, -1.0), (-1.0, 0.9069, 0.9069), (-0.9069, 0.9069, 1.0), (-0.9069, 1.0, 0.9069), (0.9069, -0.9069, -1.0), (1.0, -0.9069, -0.9069), (0.9069, -1.0, -0.9069), (0.9069, -1.0, 0.9069), (1.0, -0.9069, 0.9069), (0.9069, -0.9069, 1.0), (0.9069, 0.9069, -1.0), (0.9069, 1.0, -0.9069), (1.0, 0.9069, -0.9069), (0.9069, 1.0, 0.9069), (0.9069, 0.9069, 1.0), (1.0, 0.9069, 0.9069), (0.8137, -0.7206, -0.9069), (0.9069, -0.9069, -1.0), (0.7206, -0.8137, -0.9069), (-0.9069, 0.9069, -1.0), (-0.7206, 0.8137, -0.9069), (-0.8137, 0.7206, -0.9069), (0.9069, 0.9069, -1.0), (0.8137, 0.7206, -0.9069), (0.7206, 0.8137, -0.9069), (-0.8137, -0.7206, -0.9069), (-0.7206, -0.8137, -0.9069), (-0.9069, -0.9069, -1.0), (-0.7206, -0.8137, 0.9069), (-0.8137, -0.7206, 0.9069), (-0.9069, -0.9069, 1.0), (0.8137, 0.7206, 0.9069), (0.9069, 0.9069, 1.0), (0.7206, 0.8137, 0.9069), (-0.7206, 0.8137, 0.9069), (-0.9069, 0.9069, 1.0), (-0.8137, 0.7206, 0.9069), (0.7206, -0.8137, 0.9069), (0.9069, -0.9069, 1.0), (0.8137, -0.7206, 0.9069)], [], [(35, 2, 8, 18, 12, 25, 30, 27), (17, 22, 10, 43, 40, 46), (31, 24, 47, 39), (12, 2, 35, 25), (10, 4, 17, 46, 38, 43), (1, 5, 9, 6), (7, 11, 21, 19), (20, 23, 16, 13), (42, 28, 32, 41), (26, 34, 36, 45), (37, 33, 29, 44), (0, 1, 2), (3, 4, 5), (6, 7, 8), (9, 10, 11), (12, 13, 14), (15, 16, 17), (18, 19, 20), (21, 22, 23), (24, 25, 26), (27, 28, 29), (30, 31, 32), (33, 34, 35), (36, 37, 38), (39, 40, 41), (42, 43, 44), (45, 46, 47), (0, 3, 5, 1), (1, 6, 8, 2), (4, 10, 9, 5), (2, 12, 14, 0), (13, 16, 15, 14), (7, 19, 18, 8), (10, 22, 21, 11), (24, 31, 30, 25), (29, 33, 35, 27), (16, 23, 22, 17), (31, 39, 41, 32), (19, 21, 23, 20), (33, 37, 36, 34), (25, 35, 34, 26), (6, 9, 11, 7), (3, 15, 17, 4), (28, 42, 44, 29), (37, 44, 43, 38), (38, 46, 45, 36), (40, 43, 42, 41), (39, 47, 46, 40), (27, 30, 32, 28), (26, 45, 47, 24), (12, 18, 20, 13), (14, 15, 3, 0)])
_uv = me_cube_012.uv_layers.new(name='UVMap')
_uv.uv.foreach_set('vector', [0.1366, 0.7384, 0.1366, 0.7384, 0.1366, 0.5116, 0.3634, 0.5116, 0.3634, 0.7384, 0.3634, 0.7384, 0.3634, 0.5116, 0.1366, 0.5116, 0.6366, 0.7384, 0.6366, 0.5116, 0.8634, 0.5116, 0.8634, 0.5116, 0.6366, 0.5116, 0.6366, 0.7384, 0.4196, 0.5143, 0.4196, 0.7357, 0.5804, 0.7357, 0.5804, 0.5143, 0.3634, 0.7384, 0.1366, 0.7384, 0.1366, 0.7384, 0.3634, 0.7384, 0.8634, 0.5116, 0.8634, 0.7384, 0.6366, 0.7384, 0.6366, 0.7384, 0.8634, 0.7384, 0.8634, 0.5116, 0.3866, 0.01164, 0.6134, 0.01164, 0.6134, 0.2384, 0.3866, 0.2384, 0.3866, 0.2616, 0.6134, 0.2616, 0.6134, 0.4884, 0.3866, 0.4884, 0.3866, 0.5116, 0.6134, 0.5116, 0.6134, 0.7384, 0.3866, 0.7384, 0.5804, 0.2643, 0.4196, 0.2643, 0.4196, 0.4857, 0.5804, 0.4857, 0.4196, 0.7643, 0.4196, 0.9857, 0.5804, 0.9857, 0.5804, 0.7643, 0.5804, 0.01431, 0.4196, 0.01431, 0.4196, 0.2357, 0.5804, 0.2357, 0.1366, 0.75, 0.1308, 0.7442, 0.1366, 0.7384, 0.6134, 0.9884, 0.625, 0.9884, 0.6134, 1.0, 0.3866, 0.2384, 0.3866, 0.25, 0.375, 0.2384, 0.6134, 0.2384, 0.625, 0.2384, 0.6134, 0.25, 0.3634, 0.7384, 0.3692, 0.7442, 0.3634, 0.75, 0.6134, 0.7616, 0.6134, 0.75, 0.625, 0.7616, 0.3634, 0.5116, 0.3634, 0.5, 0.375, 0.5116, 0.6134, 0.4884, 0.625, 0.4884, 0.6134, 0.5, 0.3517, 0.7151, 0.3634, 0.7384, 0.3401, 0.7267, 0.1366, 0.5116, 0.1599, 0.5233, 0.1483, 0.5349, 0.3634, 0.5116, 0.3517, 0.5349, 0.3401, 0.5233, 0.1483, 0.7151, 0.1599, 0.7267, 0.1366, 0.7384, 0.8401, 0.7267, 0.8517, 0.7151, 0.8517, 0.7267, 0.6483, 0.5349, 0.6483, 0.5233, 0.6599, 0.5233, 0.8401, 0.5233, 0.8634, 0.5116, 0.8517, 0.5233, 0.6599, 0.7267, 0.6366, 0.7384, 0.6483, 0.7267, 0.3866, 0.0, 0.6134, 0.0, 0.6134, 0.01164, 0.3866, 0.01164, 0.125, 0.7384, 0.125, 0.5116, 0.1366, 0.5116, 0.1366, 0.7384, 0.625, 0.01164, 0.625, 0.2384, 0.6134, 0.2384, 0.6134, 0.01164, 0.1366, 0.7384, 0.3634, 0.7384, 0.3634, 0.75, 0.1366, 0.75, 0.3866, 0.7384, 0.6134, 0.7384, 0.6134, 0.7616, 0.3866, 0.7616, 0.1366, 0.5, 0.3634, 0.5, 0.3634, 0.5116, 0.1366, 0.5116, 0.625, 0.2616, 0.625, 0.4884, 0.6134, 0.4884, 0.6134, 0.2616, 0.3517, 0.7151, 0.3517, 0.5349, 0.3634, 0.5116, 0.3634, 0.7384, 0.1483, 0.5349, 0.1483, 0.7151, 0.1366, 0.7384, 0.1366, 0.5116, 0.6134, 0.7384, 0.6134, 0.5116, 0.6366, 0.5116, 0.6366, 0.7384, 0.4196, 0.5143, 0.5804, 0.5143, 0.5804, 0.4857, 0.4196, 0.4857, 0.3866, 0.4884, 0.6134, 0.4884, 0.6134, 0.5116, 0.3866, 0.5116, 0.4196, 0.01431, 0.5804, 0.01431, 0.5804, 0.0, 0.4196, 0.0, 0.3634, 0.7384, 0.1366, 0.7384, 0.1599, 0.7267, 0.3401, 0.7267, 0.3866, 0.2384, 0.6134, 0.2384, 0.6134, 0.2616, 0.3866, 0.2616, 0.6134, 0.9884, 0.6134, 0.7616, 0.625, 0.7616, 0.625, 0.9884, 0.4196, 0.2643, 0.5804, 0.2643, 0.5804, 0.2357, 0.4196, 0.2357, 0.8517, 0.7151, 0.8517, 0.5349, 0.8634, 0.5116, 0.8634, 0.7384, 0.8634, 0.7384, 0.6366, 0.7384, 0.6599, 0.7267, 0.8401, 0.7267, 0.6366, 0.5116, 0.8634, 0.5116, 0.8401, 0.5233, 0.6599, 0.5233, 0.6483, 0.5349, 0.6483, 0.7151, 0.6366, 0.7384, 0.6366, 0.5116, 0.1366, 0.5116, 0.3634, 0.5116, 0.3401, 0.5233, 0.1599, 0.5233, 0.4196, 0.7643, 0.5804, 0.7643, 0.5804, 0.7357, 0.4196, 0.7357, 0.3634, 0.7384, 0.3634, 0.5116, 0.3866, 0.5116, 0.3866, 0.7384, 0.3866, 0.7616, 0.6134, 0.7616, 0.6134, 0.9884, 0.3866, 0.9884])
me_cube_012.materials.append(mat_material_012)
me_cube_012.use_remesh_fix_poles = True
me_cube_012.use_remesh_preserve_attributes = False
me_cube_012.update()
me_cube_014 = bpy.data.meshes.new('Cube.014')
me_cube_014.from_pydata([(-1.0, 11.0, -1.0), (-1.0, 11.0, 1.0), (-1.0, 13.0, -1.0), (-1.0, 13.0, 1.0), (1.0, 11.0, -1.0), (1.0, 11.0, 1.0), (1.0, 13.0, -1.0), (1.0, 13.0, 1.0), (-1.0, 11.0, 5.319), (-1.0, 11.0, 7.319), (-1.0, 13.0, 5.319), (-1.0, 13.0, 7.319), (1.0, 11.0, 5.319), (1.0, 11.0, 7.319), (1.0, 13.0, 5.319), (1.0, 13.0, 7.319)], [], [(0, 1, 3, 2), (2, 3, 7, 6), (6, 7, 5, 4), (4, 5, 1, 0), (2, 6, 4, 0), (7, 3, 1, 5), (8, 9, 11, 10), (10, 11, 15, 14), (14, 15, 13, 12), (12, 13, 9, 8), (10, 14, 12, 8), (15, 11, 9, 13)])
_uv = me_cube_014.uv_layers.new(name='UVMap')
_uv.uv.foreach_set('vector', [0.375, 0.0, 0.625, 0.0, 0.625, 0.25, 0.375, 0.25, 0.375, 0.25, 0.625, 0.25, 0.625, 0.5, 0.375, 0.5, 0.375, 0.5, 0.625, 0.5, 0.625, 0.75, 0.375, 0.75, 0.375, 0.75, 0.625, 0.75, 0.625, 1.0, 0.375, 1.0, 0.125, 0.5, 0.375, 0.5, 0.375, 0.75, 0.125, 0.75, 0.625, 0.5, 0.875, 0.5, 0.875, 0.75, 0.625, 0.75, 0.375, 0.0, 0.625, 0.0, 0.625, 0.25, 0.375, 0.25, 0.375, 0.25, 0.625, 0.25, 0.625, 0.5, 0.375, 0.5, 0.375, 0.5, 0.625, 0.5, 0.625, 0.75, 0.375, 0.75, 0.375, 0.75, 0.625, 0.75, 0.625, 1.0, 0.375, 1.0, 0.125, 0.5, 0.375, 0.5, 0.375, 0.75, 0.125, 0.75, 0.625, 0.5, 0.875, 0.5, 0.875, 0.75, 0.625, 0.75])
me_cube_014.materials.append(mat_material_010)
me_cube_014.use_remesh_fix_poles = True
me_cube_014.use_remesh_preserve_attributes = False
me_cube_014.update()
me_cylinder_010 = bpy.data.meshes.new('Cylinder.010')
me_cylinder_010.from_pydata([(0.0, 0.7596, -1.0), (-0.1202, 0.8798, -0.83), (0.1202, 0.8798, -0.83), (0.0, 0.7596, 1.0), (0.1202, 0.8798, 0.83), (-0.1202, 0.8798, 0.83), (0.7596, -6.706e-08, -1.0), (0.8798, 0.1202, -0.83), (0.8798, -0.1202, -0.83), (0.7596, -5.215e-08, 1.0), (0.8798, -0.1202, 0.83), (0.8798, 0.1202, 0.83), (-1.043e-07, -0.7596, -1.0), (0.1202, -0.8798, -0.83), (-0.1202, -0.8798, -0.83), (-9.686e-08, -0.7596, 1.0), (-0.1202, -0.8798, 0.83), (0.1202, -0.8798, 0.83), (-0.7596, 0.0, -1.0), (-0.8798, -0.1202, -0.83), (-0.8798, 0.1202, -0.83), (-0.7596, 0.0, 1.0), (-0.8798, 0.1202, 0.83), (-0.8798, -0.1202, 0.83), (9.537e-07, 6.927, -1.0), (-0.1202, 7.047, -0.83), (0.1202, 7.047, -0.83), (9.537e-07, 6.927, 1.0), (0.1202, 7.047, 0.83), (-0.1202, 7.047, 0.83), (0.7596, 6.167, -1.0), (0.8798, 6.287, -0.83), (0.8798, 6.047, -0.83), (0.7596, 6.167, 1.0), (0.8798, 6.047, 0.83), (0.8798, 6.287, 0.83), (8.494e-07, 5.407, -1.0), (0.1202, 5.287, -0.83), (-0.1202, 5.287, -0.83), (8.568e-07, 5.407, 1.0), (-0.1202, 5.287, 0.83), (0.1202, 5.287, 0.83), (-0.7596, 6.167, -1.0), (-0.8798, 6.047, -0.83), (-0.8798, 6.287, -0.83), (-0.7596, 6.167, 1.0), (-0.8798, 6.287, 0.83), (-0.8798, 6.047, 0.83)], [], [(20, 22, 5, 1), (14, 16, 23, 19), (8, 10, 17, 13), (9, 3, 21, 15), (2, 4, 11, 7), (0, 1, 2), (3, 4, 5), (6, 7, 8), (9, 10, 11), (12, 13, 14), (15, 16, 17), (18, 19, 20), (21, 22, 23), (2, 7, 6, 0), (11, 4, 3, 9), (1, 5, 4, 2), (10, 8, 7, 11), (8, 13, 12, 6), (17, 10, 9, 15), (16, 14, 13, 17), (14, 19, 18, 12), (23, 16, 15, 21), (22, 20, 19, 23), (20, 1, 0, 18), (5, 22, 21, 3), (0, 6, 12, 18), (44, 46, 29, 25), (38, 40, 47, 43), (32, 34, 41, 37), (33, 27, 45, 39), (26, 28, 35, 31), (24, 25, 26), (27, 28, 29), (30, 31, 32), (33, 34, 35), (36, 37, 38), (39, 40, 41), (42, 43, 44), (45, 46, 47), (26, 31, 30, 24), (35, 28, 27, 33), (25, 29, 28, 26), (34, 32, 31, 35), (32, 37, 36, 30), (41, 34, 33, 39), (40, 38, 37, 41), (38, 43, 42, 36), (47, 40, 39, 45), (46, 44, 43, 47), (44, 25, 24, 42), (29, 46, 45, 27), (24, 30, 36, 42)])
_uv = me_cylinder_010.uv_layers.new(name='UVMap')
_uv.uv.foreach_set('vector', [0.2199, 0.5425, 0.2199, 0.9575, 0.03005, 0.9575, 0.03005, 0.5425, 0.4699, 0.5425, 0.4699, 0.9575, 0.2801, 0.9575, 0.2801, 0.5425, 0.7199, 0.5425, 0.7199, 0.9575, 0.5301, 0.9575, 0.5301, 0.5425, 0.4323, 0.25, 0.25, 0.4323, 0.0677, 0.25, 0.25, 0.0677, 0.9699, 0.5425, 0.9699, 0.9575, 0.7801, 0.9575, 0.7801, 0.5425, 0.03005, 0.5, 0.03005, 0.5, 0.0, 0.5425, 0.9699, 1.0, 0.9699, 1.0, 1.0, 0.9575, 0.7801, 0.5, 0.7801, 0.5, 0.75, 0.5425, 0.7199, 1.0, 0.7199, 1.0, 0.75, 0.9575, 0.5301, 0.5, 0.5, 0.5425, 0.5, 0.5425, 0.4699, 1.0, 0.4699, 1.0, 0.5, 0.9575, 0.2801, 0.5, 0.2801, 0.5, 0.25, 0.5425, 0.2199, 1.0, 0.2199, 1.0, 0.25, 0.9575, 0.9699, 0.5425, 0.7801, 0.5425, 0.7801, 0.5, 0.9699, 0.5, 0.7801, 0.9575, 0.9699, 0.9575, 0.9699, 1.0, 0.7801, 1.0, 0.03005, 0.5425, 0.03005, 0.9575, 0.0, 0.9575, 0.0, 0.5425, 0.7199, 0.9575, 0.7199, 0.5425, 0.7801, 0.5425, 0.7801, 0.9575, 0.7199, 0.5425, 0.5301, 0.5425, 0.5301, 0.5, 0.7199, 0.5, 0.5301, 0.9575, 0.7199, 0.9575, 0.7199, 1.0, 0.5301, 1.0, 0.4699, 0.9575, 0.4699, 0.5425, 0.5301, 0.5425, 0.5301, 0.9575, 0.4699, 0.5425, 0.2801, 0.5425, 0.2801, 0.5, 0.4699, 0.5, 0.2801, 0.9575, 0.4699, 0.9575, 0.4699, 1.0, 0.2801, 1.0, 0.2199, 0.9575, 0.2199, 0.5425, 0.2801, 0.5425, 0.2801, 0.9575, 0.2199, 0.5425, 0.03005, 0.5425, 0.03005, 0.5, 0.2199, 0.5, 0.03005, 0.9575, 0.2199, 0.9575, 0.2199, 1.0, 0.03005, 1.0, 0.75, 0.4323, 0.9323, 0.25, 0.75, 0.0677, 0.5677, 0.25, 0.2199, 0.5425, 0.2199, 0.9575, 0.03005, 0.9575, 0.03005, 0.5425, 0.4699, 0.5425, 0.4699, 0.9575, 0.2801, 0.9575, 0.2801, 0.5425, 0.7199, 0.5425, 0.7199, 0.9575, 0.5301, 0.9575, 0.5301, 0.5425, 0.4323, 0.25, 0.25, 0.4323, 0.0677, 0.25, 0.25, 0.0677, 0.9699, 0.5425, 0.9699, 0.9575, 0.7801, 0.9575, 0.7801, 0.5425, 0.03005, 0.5, 0.03005, 0.5, 0.0, 0.5425, 0.9699, 1.0, 0.9699, 1.0, 1.0, 0.9575, 0.7801, 0.5, 0.7801, 0.5, 0.75, 0.5425, 0.7199, 1.0, 0.7199, 1.0, 0.75, 0.9575, 0.5301, 0.5, 0.5, 0.5425, 0.5, 0.5425, 0.4699, 1.0, 0.4699, 1.0, 0.5, 0.9575, 0.2801, 0.5, 0.2801, 0.5, 0.25, 0.5425, 0.2199, 1.0, 0.2199, 1.0, 0.25, 0.9575, 0.9699, 0.5425, 0.7801, 0.5425, 0.7801, 0.5, 0.9699, 0.5, 0.7801, 0.9575, 0.9699, 0.9575, 0.9699, 1.0, 0.7801, 1.0, 0.03005, 0.5425, 0.03005, 0.9575, 0.0, 0.9575, 0.0, 0.5425, 0.7199, 0.9575, 0.7199, 0.5425, 0.7801, 0.5425, 0.7801, 0.9575, 0.7199, 0.5425, 0.5301, 0.5425, 0.5301, 0.5, 0.7199, 0.5, 0.5301, 0.9575, 0.7199, 0.9575, 0.7199, 1.0, 0.5301, 1.0, 0.4699, 0.9575, 0.4699, 0.5425, 0.5301, 0.5425, 0.5301, 0.9575, 0.4699, 0.5425, 0.2801, 0.5425, 0.2801, 0.5, 0.4699, 0.5, 0.2801, 0.9575, 0.4699, 0.9575, 0.4699, 1.0, 0.2801, 1.0, 0.2199, 0.9575, 0.2199, 0.5425, 0.2801, 0.5425, 0.2801, 0.9575, 0.2199, 0.5425, 0.03005, 0.5425, 0.03005, 0.5, 0.2199, 0.5, 0.03005, 0.9575, 0.2199, 0.9575, 0.2199, 1.0, 0.03005, 1.0, 0.75, 0.4323, 0.9323, 0.25, 0.75, 0.0677, 0.5677, 0.25])
me_cylinder_010.materials.append(mat_material_016)
me_cylinder_010.use_remesh_fix_poles = True
me_cylinder_010.use_remesh_preserve_attributes = False
me_cylinder_010.update()
me_plane = bpy.data.meshes.new('Plane')
me_plane.from_pydata([(-0.02628, -0.03977, 1.0), (1.991, 1.192e-07, 1.0), (-0.02628, -0.03977, -1.0), (1.991, 0.0, -1.0), (-0.02628, 0.0334, 1.0), (-0.02602, 0.1063, 1.0), (-0.02435, 0.1776, 1.0), (-0.01884, 0.244, 1.0), (-0.006332, 0.3012, 1.0), (0.01674, 0.3438, 1.0), (0.05597, 0.3641, 1.0), (0.1188, 0.3514, 1.0), (0.2076, 0.3016, 1.0), (0.3101, 0.2312, 1.0), (0.4095, 0.1632, 1.0), (0.4996, 0.1068, 1.0), (0.5802, 0.06287, 1.0), (0.6527, 0.0299, 1.0), (0.7155, 0.01019, 1.0), (0.7702, 0.001827, 1.0), (0.8203, 1.192e-07, 1.0), (0.8691, 1.192e-07, 1.0), (0.9178, 1.192e-07, 1.0), (0.9666, 1.192e-07, 1.0), (1.015, 1.192e-07, 1.0), (1.064, 1.192e-07, 1.0), (1.113, 1.192e-07, 1.0), (1.162, 1.192e-07, 1.0), (1.211, 1.192e-07, 1.0), (1.259, 1.192e-07, 1.0), (1.308, 1.192e-07, 1.0), (1.357, 1.192e-07, 1.0), (1.406, 1.192e-07, 1.0), (1.454, 1.192e-07, 1.0), (1.503, 1.192e-07, 1.0), (1.552, 1.192e-07, 1.0), (1.601, 1.192e-07, 1.0), (1.65, 1.192e-07, 1.0), (1.698, 1.192e-07, 1.0), (1.747, 1.192e-07, 1.0), (1.796, 1.192e-07, 1.0), (1.845, 1.192e-07, 1.0), (1.893, 1.192e-07, 1.0), (1.942, 1.192e-07, 1.0), (1.942, 0.0, -1.0), (1.893, 0.0, -1.0), (1.845, 0.0, -1.0), (1.796, 0.0, -1.0), (1.747, 0.0, -1.0), (1.698, 0.0, -1.0), (1.65, 0.0, -1.0), (1.601, 0.0, -1.0), (1.552, 0.0, -1.0), (1.503, 0.0, -1.0), (1.454, 0.0, -1.0), (1.406, 0.0, -1.0), (1.357, 0.0, -1.0), (1.308, 0.0, -1.0), (1.259, 0.0, -1.0), (1.211, 0.0, -1.0), (1.162, 0.0, -1.0), (1.113, 0.0, -1.0), (1.064, 0.0, -1.0), (1.015, 0.0, -1.0), (0.9666, 0.0, -1.0), (0.9178, 0.0, -1.0), (0.8691, 0.0, -1.0), (0.8203, 0.0, -1.0), (0.7702, 0.001826, -1.0), (0.7155, 0.01019, -1.0), (0.6527, 0.0299, -1.0), (0.5802, 0.06287, -1.0), (0.4996, 0.1068, -1.0), (0.4095, 0.1632, -1.0), (0.3101, 0.2312, -1.0), (0.2076, 0.3016, -1.0), (0.1188, 0.3514, -1.0), (0.05595, 0.3641, -1.0), (0.01672, 0.3439, -1.0), (-0.006343, 0.3012, -1.0), (-0.01884, 0.2441, -1.0), (-0.02435, 0.1776, -1.0), (-0.02602, 0.1063, -1.0), (-0.02628, 0.0334, -1.0)], [], [(43, 1, 3, 44), (0, 4, 83, 2), (4, 5, 82, 83), (5, 6, 81, 82), (6, 7, 80, 81), (7, 8, 79, 80), (8, 9, 78, 79), (9, 10, 77, 78), (10, 11, 76, 77), (11, 12, 75, 76), (12, 13, 74, 75), (13, 14, 73, 74), (14, 15, 72, 73), (15, 16, 71, 72), (16, 17, 70, 71), (17, 18, 69, 70), (18, 19, 68, 69), (19, 20, 67, 68), (20, 21, 66, 67), (21, 22, 65, 66), (22, 23, 64, 65), (23, 24, 63, 64), (24, 25, 62, 63), (25, 26, 61, 62), (26, 27, 60, 61), (27, 28, 59, 60), (28, 29, 58, 59), (29, 30, 57, 58), (30, 31, 56, 57), (31, 32, 55, 56), (32, 33, 54, 55), (33, 34, 53, 54), (34, 35, 52, 53), (35, 36, 51, 52), (36, 37, 50, 51), (37, 38, 49, 50), (38, 39, 48, 49), (39, 40, 47, 48), (40, 41, 46, 47), (41, 42, 45, 46), (42, 43, 44, 45)])
me_plane.polygons.foreach_set('use_smooth', [True] * 41)
_uv = me_plane.uv_layers.new(name='UVMap')
_uv.uv.foreach_set('vector', [0.9756, 0.0, 1.0, 0.0, 1.0, 1.0, 0.9756, 1.0, 0.0, 0.0, 0.02439, 0.0, 0.02439, 1.0, 0.0, 1.0, 0.02439, 0.0, 0.04878, 0.0, 0.04878, 1.0, 0.02439, 1.0, 0.04878, 0.0, 0.07317, 0.0, 0.07317, 1.0, 0.04878, 1.0, 0.07317, 0.0, 0.09756, 0.0, 0.09756, 1.0, 0.07317, 1.0, 0.09756, 0.0, 0.122, 0.0, 0.122, 1.0, 0.09756, 1.0, 0.122, 0.0, 0.1463, 0.0, 0.1463, 1.0, 0.122, 1.0, 0.1463, 0.0, 0.1707, 0.0, 0.1707, 1.0, 0.1463, 1.0, 0.1707, 0.0, 0.1951, 0.0, 0.1951, 1.0, 0.1707, 1.0, 0.1951, 0.0, 0.2195, 0.0, 0.2195, 1.0, 0.1951, 1.0, 0.2195, 0.0, 0.2439, 0.0, 0.2439, 1.0, 0.2195, 1.0, 0.2439, 0.0, 0.2683, 0.0, 0.2683, 1.0, 0.2439, 1.0, 0.2683, 0.0, 0.2927, 0.0, 0.2927, 1.0, 0.2683, 1.0, 0.2927, 0.0, 0.3171, 0.0, 0.3171, 1.0, 0.2927, 1.0, 0.3171, 0.0, 0.3415, 0.0, 0.3415, 1.0, 0.3171, 1.0, 0.3415, 0.0, 0.3659, 0.0, 0.3659, 1.0, 0.3415, 1.0, 0.3659, 0.0, 0.3902, 0.0, 0.3902, 1.0, 0.3659, 1.0, 0.3902, 0.0, 0.4146, 0.0, 0.4146, 1.0, 0.3902, 1.0, 0.4146, 0.0, 0.439, 0.0, 0.439, 1.0, 0.4146, 1.0, 0.439, 0.0, 0.4634, 0.0, 0.4634, 1.0, 0.439, 1.0, 0.4634, 0.0, 0.4878, 0.0, 0.4878, 1.0, 0.4634, 1.0, 0.4878, 0.0, 0.5122, 0.0, 0.5122, 1.0, 0.4878, 1.0, 0.5122, 0.0, 0.5366, 0.0, 0.5366, 1.0, 0.5122, 1.0, 0.5366, 0.0, 0.561, 0.0, 0.561, 1.0, 0.5366, 1.0, 0.561, 0.0, 0.5854, 0.0, 0.5854, 1.0, 0.561, 1.0, 0.5854, 0.0, 0.6098, 0.0, 0.6098, 1.0, 0.5854, 1.0, 0.6098, 0.0, 0.6341, 0.0, 0.6341, 1.0, 0.6098, 1.0, 0.6341, 0.0, 0.6585, 0.0, 0.6585, 1.0, 0.6341, 1.0, 0.6585, 0.0, 0.6829, 0.0, 0.6829, 1.0, 0.6585, 1.0, 0.6829, 0.0, 0.7073, 0.0, 0.7073, 1.0, 0.6829, 1.0, 0.7073, 0.0, 0.7317, 0.0, 0.7317, 1.0, 0.7073, 1.0, 0.7317, 0.0, 0.7561, 0.0, 0.7561, 1.0, 0.7317, 1.0, 0.7561, 0.0, 0.7805, 0.0, 0.7805, 1.0, 0.7561, 1.0, 0.7805, 0.0, 0.8049, 0.0, 0.8049, 1.0, 0.7805, 1.0, 0.8049, 0.0, 0.8293, 0.0, 0.8293, 1.0, 0.8049, 1.0, 0.8293, 0.0, 0.8537, 0.0, 0.8537, 1.0, 0.8293, 1.0, 0.8537, 0.0, 0.878, 0.0, 0.878, 1.0, 0.8537, 1.0, 0.878, 0.0, 0.9024, 0.0, 0.9024, 1.0, 0.878, 1.0, 0.9024, 0.0, 0.9268, 0.0, 0.9268, 1.0, 0.9024, 1.0, 0.9268, 0.0, 0.9512, 0.0, 0.9512, 1.0, 0.9268, 1.0, 0.9512, 0.0, 0.9756, 0.0, 0.9756, 1.0, 0.9512, 1.0])
me_plane.use_remesh_fix_poles = True
me_plane.use_remesh_preserve_attributes = False
me_plane.update()
me_plane_001 = bpy.data.meshes.new('Plane.001')
me_plane_001.from_pydata([(-0.1, -0.107, 1.0), (1.991, 1.192e-07, 1.0), (-0.1, -0.107, -1.0), (1.991, 0.0, -1.0), (-0.09999, -0.03384, 1.0), (-0.09957, 0.03924, 1.0), (-0.09719, 0.1112, 1.0), (-0.08997, 0.1792, 1.0), (-0.07442, 0.2391, 1.0), (-0.04675, 0.2859, 1.0), (-0.0008489, 0.3123, 1.0), (0.07133, 0.3081, 1.0), (0.1717, 0.2688, 1.0), (0.2854, 0.2087, 1.0), (0.3937, 0.1488, 1.0), (0.4902, 0.09823, 1.0), (0.5751, 0.05823, 1.0), (0.6504, 0.02786, 1.0), (0.7148, 0.009541, 1.0), (0.7701, 0.001718, 1.0), (0.8203, 1.192e-07, 1.0), (0.8691, 1.192e-07, 1.0), (0.9178, 1.192e-07, 1.0), (0.9666, 1.192e-07, 1.0), (1.015, 1.192e-07, 1.0), (1.064, 1.192e-07, 1.0), (1.113, 1.192e-07, 1.0), (1.162, 1.192e-07, 1.0), (1.211, 1.192e-07, 1.0), (1.259, 1.192e-07, 1.0), (1.308, 1.192e-07, 1.0), (1.357, 1.192e-07, 1.0), (1.406, 1.192e-07, 1.0), (1.454, 1.192e-07, 1.0), (1.503, 1.192e-07, 1.0), (1.552, 1.192e-07, 1.0), (1.601, 1.192e-07, 1.0), (1.65, 1.192e-07, 1.0), (1.698, 1.192e-07, 1.0), (1.747, 1.192e-07, 1.0), (1.796, 1.192e-07, 1.0), (1.845, 1.192e-07, 1.0), (1.893, 1.192e-07, 1.0), (1.942, 1.192e-07, 1.0), (1.942, 0.0, -1.0), (1.893, 0.0, -1.0), (1.845, 0.0, -1.0), (1.796, 0.0, -1.0), (1.747, 0.0, -1.0), (1.698, 0.0, -1.0), (1.65, 0.0, -1.0), (1.601, 0.0, -1.0), (1.552, 0.0, -1.0), (1.503, 0.0, -1.0), (1.454, 0.0, -1.0), (1.406, 0.0, -1.0), (1.357, 0.0, -1.0), (1.308, 0.0, -1.0), (1.259, 0.0, -1.0), (1.211, 0.0, -1.0), (1.162, 0.0, -1.0), (1.113, 0.0, -1.0), (1.064, 0.0, -1.0), (1.015, 0.0, -1.0), (0.9666, 0.0, -1.0), (0.9178, 0.0, -1.0), (0.8691, 0.0, -1.0), (0.8203, 0.0, -1.0), (0.7701, 0.001718, -1.0), (0.7148, 0.009541, -1.0), (0.6504, 0.02786, -1.0), (0.5751, 0.05823, -1.0), (0.4902, 0.09823, -1.0), (0.3937, 0.1488, -1.0), (0.2854, 0.2087, -1.0), (0.1717, 0.2689, -1.0), (0.07131, 0.3081, -1.0), (-0.0008716, 0.3123, -1.0), (-0.04676, 0.2859, -1.0), (-0.07443, 0.2391, -1.0), (-0.08998, 0.1792, -1.0), (-0.09719, 0.1112, -1.0), (-0.09957, 0.03924, -1.0), (-0.09999, -0.03384, -1.0)], [], [(43, 1, 3, 44), (0, 4, 83, 2), (4, 5, 82, 83), (5, 6, 81, 82), (6, 7, 80, 81), (7, 8, 79, 80), (8, 9, 78, 79), (9, 10, 77, 78), (10, 11, 76, 77), (11, 12, 75, 76), (12, 13, 74, 75), (13, 14, 73, 74), (14, 15, 72, 73), (15, 16, 71, 72), (16, 17, 70, 71), (17, 18, 69, 70), (18, 19, 68, 69), (19, 20, 67, 68), (20, 21, 66, 67), (21, 22, 65, 66), (22, 23, 64, 65), (23, 24, 63, 64), (24, 25, 62, 63), (25, 26, 61, 62), (26, 27, 60, 61), (27, 28, 59, 60), (28, 29, 58, 59), (29, 30, 57, 58), (30, 31, 56, 57), (31, 32, 55, 56), (32, 33, 54, 55), (33, 34, 53, 54), (34, 35, 52, 53), (35, 36, 51, 52), (36, 37, 50, 51), (37, 38, 49, 50), (38, 39, 48, 49), (39, 40, 47, 48), (40, 41, 46, 47), (41, 42, 45, 46), (42, 43, 44, 45)])
me_plane_001.polygons.foreach_set('use_smooth', [True] * 41)
_uv = me_plane_001.uv_layers.new(name='UVMap')
_uv.uv.foreach_set('vector', [0.9756, 0.0, 1.0, 0.0, 1.0, 1.0, 0.9756, 1.0, 0.0, 0.0, 0.02439, 0.0, 0.02439, 1.0, 0.0, 1.0, 0.02439, 0.0, 0.04878, 0.0, 0.04878, 1.0, 0.02439, 1.0, 0.04878, 0.0, 0.07317, 0.0, 0.07317, 1.0, 0.04878, 1.0, 0.07317, 0.0, 0.09756, 0.0, 0.09756, 1.0, 0.07317, 1.0, 0.09756, 0.0, 0.122, 0.0, 0.122, 1.0, 0.09756, 1.0, 0.122, 0.0, 0.1463, 0.0, 0.1463, 1.0, 0.122, 1.0, 0.1463, 0.0, 0.1707, 0.0, 0.1707, 1.0, 0.1463, 1.0, 0.1707, 0.0, 0.1951, 0.0, 0.1951, 1.0, 0.1707, 1.0, 0.1951, 0.0, 0.2195, 0.0, 0.2195, 1.0, 0.1951, 1.0, 0.2195, 0.0, 0.2439, 0.0, 0.2439, 1.0, 0.2195, 1.0, 0.2439, 0.0, 0.2683, 0.0, 0.2683, 1.0, 0.2439, 1.0, 0.2683, 0.0, 0.2927, 0.0, 0.2927, 1.0, 0.2683, 1.0, 0.2927, 0.0, 0.3171, 0.0, 0.3171, 1.0, 0.2927, 1.0, 0.3171, 0.0, 0.3415, 0.0, 0.3415, 1.0, 0.3171, 1.0, 0.3415, 0.0, 0.3659, 0.0, 0.3659, 1.0, 0.3415, 1.0, 0.3659, 0.0, 0.3902, 0.0, 0.3902, 1.0, 0.3659, 1.0, 0.3902, 0.0, 0.4146, 0.0, 0.4146, 1.0, 0.3902, 1.0, 0.4146, 0.0, 0.439, 0.0, 0.439, 1.0, 0.4146, 1.0, 0.439, 0.0, 0.4634, 0.0, 0.4634, 1.0, 0.439, 1.0, 0.4634, 0.0, 0.4878, 0.0, 0.4878, 1.0, 0.4634, 1.0, 0.4878, 0.0, 0.5122, 0.0, 0.5122, 1.0, 0.4878, 1.0, 0.5122, 0.0, 0.5366, 0.0, 0.5366, 1.0, 0.5122, 1.0, 0.5366, 0.0, 0.561, 0.0, 0.561, 1.0, 0.5366, 1.0, 0.561, 0.0, 0.5854, 0.0, 0.5854, 1.0, 0.561, 1.0, 0.5854, 0.0, 0.6098, 0.0, 0.6098, 1.0, 0.5854, 1.0, 0.6098, 0.0, 0.6341, 0.0, 0.6341, 1.0, 0.6098, 1.0, 0.6341, 0.0, 0.6585, 0.0, 0.6585, 1.0, 0.6341, 1.0, 0.6585, 0.0, 0.6829, 0.0, 0.6829, 1.0, 0.6585, 1.0, 0.6829, 0.0, 0.7073, 0.0, 0.7073, 1.0, 0.6829, 1.0, 0.7073, 0.0, 0.7317, 0.0, 0.7317, 1.0, 0.7073, 1.0, 0.7317, 0.0, 0.7561, 0.0, 0.7561, 1.0, 0.7317, 1.0, 0.7561, 0.0, 0.7805, 0.0, 0.7805, 1.0, 0.7561, 1.0, 0.7805, 0.0, 0.8049, 0.0, 0.8049, 1.0, 0.7805, 1.0, 0.8049, 0.0, 0.8293, 0.0, 0.8293, 1.0, 0.8049, 1.0, 0.8293, 0.0, 0.8537, 0.0, 0.8537, 1.0, 0.8293, 1.0, 0.8537, 0.0, 0.878, 0.0, 0.878, 1.0, 0.8537, 1.0, 0.878, 0.0, 0.9024, 0.0, 0.9024, 1.0, 0.878, 1.0, 0.9024, 0.0, 0.9268, 0.0, 0.9268, 1.0, 0.9024, 1.0, 0.9268, 0.0, 0.9512, 0.0, 0.9512, 1.0, 0.9268, 1.0, 0.9512, 0.0, 0.9756, 0.0, 0.9756, 1.0, 0.9512, 1.0])
me_plane_001.use_remesh_fix_poles = True
me_plane_001.use_remesh_preserve_attributes = False
me_plane_001.update()
me_plane_002 = bpy.data.meshes.new('Plane.002')
me_plane_002.from_pydata([(-0.1672, -0.1743, 1.0), (1.991, 1.192e-07, 1.0), (-0.1672, -0.1743, -1.0), (1.991, 0.0, -1.0), (-0.1672, -0.1011, 1.0), (-0.1667, -0.02785, 1.0), (-0.1636, 0.04472, 1.0), (-0.1549, 0.1143, 1.0), (-0.1365, 0.177, 1.0), (-0.1047, 0.228, 1.0), (-0.05268, 0.2605, 1.0), (0.02803, 0.2647, 1.0), (0.1389, 0.2361, 1.0), (0.263, 0.1862, 1.0), (0.3794, 0.1345, 1.0), (0.4816, 0.08966, 1.0), (0.5705, 0.05359, 1.0), (0.6484, 0.02582, 1.0), (0.7141, 0.008893, 1.0), (0.77, 0.001609, 1.0), (0.8203, 1.192e-07, 1.0), (0.8691, 1.192e-07, 1.0), (0.9178, 1.192e-07, 1.0), (0.9666, 1.192e-07, 1.0), (1.015, 1.192e-07, 1.0), (1.064, 1.192e-07, 1.0), (1.113, 1.192e-07, 1.0), (1.162, 1.192e-07, 1.0), (1.211, 1.192e-07, 1.0), (1.259, 1.192e-07, 1.0), (1.308, 1.192e-07, 1.0), (1.357, 1.192e-07, 1.0), (1.406, 1.192e-07, 1.0), (1.454, 1.192e-07, 1.0), (1.503, 1.192e-07, 1.0), (1.552, 1.192e-07, 1.0), (1.601, 1.192e-07, 1.0), (1.65, 1.192e-07, 1.0), (1.698, 1.192e-07, 1.0), (1.747, 1.192e-07, 1.0), (1.796, 1.192e-07, 1.0), (1.845, 1.192e-07, 1.0), (1.893, 1.192e-07, 1.0), (1.942, 1.192e-07, 1.0), (1.942, 0.0, -1.0), (1.893, 0.0, -1.0), (1.845, 0.0, -1.0), (1.796, 0.0, -1.0), (1.747, 0.0, -1.0), (1.698, 0.0, -1.0), (1.65, 0.0, -1.0), (1.601, 0.0, -1.0), (1.552, 0.0, -1.0), (1.503, 0.0, -1.0), (1.454, 0.0, -1.0), (1.406, 0.0, -1.0), (1.357, 0.0, -1.0), (1.308, 0.0, -1.0), (1.259, 0.0, -1.0), (1.211, 0.0, -1.0), (1.162, 0.0, -1.0), (1.113, 0.0, -1.0), (1.064, 0.0, -1.0), (1.015, 0.0, -1.0), (0.9666, 0.0, -1.0), (0.9178, 0.0, -1.0), (0.8691, 0.0, -1.0), (0.8203, 0.0, -1.0), (0.77, 0.001609, -1.0), (0.7141, 0.008893, -1.0), (0.6484, 0.02582, -1.0), (0.5705, 0.05359, -1.0), (0.4816, 0.08966, -1.0), (0.3794, 0.1345, -1.0), (0.263, 0.1862, -1.0), (0.1389, 0.2361, -1.0), (0.028, 0.2648, -1.0), (-0.0527, 0.2605, -1.0), (-0.1047, 0.228, -1.0), (-0.1365, 0.177, -1.0), (-0.1549, 0.1143, -1.0), (-0.1636, 0.04472, -1.0), (-0.1667, -0.02785, -1.0), (-0.1672, -0.1011, -1.0)], [], [(43, 1, 3, 44), (0, 4, 83, 2), (4, 5, 82, 83), (5, 6, 81, 82), (6, 7, 80, 81), (7, 8, 79, 80), (8, 9, 78, 79), (9, 10, 77, 78), (10, 11, 76, 77), (11, 12, 75, 76), (12, 13, 74, 75), (13, 14, 73, 74), (14, 15, 72, 73), (15, 16, 71, 72), (16, 17, 70, 71), (17, 18, 69, 70), (18, 19, 68, 69), (19, 20, 67, 68), (20, 21, 66, 67), (21, 22, 65, 66), (22, 23, 64, 65), (23, 24, 63, 64), (24, 25, 62, 63), (25, 26, 61, 62), (26, 27, 60, 61), (27, 28, 59, 60), (28, 29, 58, 59), (29, 30, 57, 58), (30, 31, 56, 57), (31, 32, 55, 56), (32, 33, 54, 55), (33, 34, 53, 54), (34, 35, 52, 53), (35, 36, 51, 52), (36, 37, 50, 51), (37, 38, 49, 50), (38, 39, 48, 49), (39, 40, 47, 48), (40, 41, 46, 47), (41, 42, 45, 46), (42, 43, 44, 45)])
me_plane_002.polygons.foreach_set('use_smooth', [True] * 41)
_uv = me_plane_002.uv_layers.new(name='UVMap')
_uv.uv.foreach_set('vector', [0.9756, 0.0, 1.0, 0.0, 1.0, 1.0, 0.9756, 1.0, 0.0, 0.0, 0.02439, 0.0, 0.02439, 1.0, 0.0, 1.0, 0.02439, 0.0, 0.04878, 0.0, 0.04878, 1.0, 0.02439, 1.0, 0.04878, 0.0, 0.07317, 0.0, 0.07317, 1.0, 0.04878, 1.0, 0.07317, 0.0, 0.09756, 0.0, 0.09756, 1.0, 0.07317, 1.0, 0.09756, 0.0, 0.122, 0.0, 0.122, 1.0, 0.09756, 1.0, 0.122, 0.0, 0.1463, 0.0, 0.1463, 1.0, 0.122, 1.0, 0.1463, 0.0, 0.1707, 0.0, 0.1707, 1.0, 0.1463, 1.0, 0.1707, 0.0, 0.1951, 0.0, 0.1951, 1.0, 0.1707, 1.0, 0.1951, 0.0, 0.2195, 0.0, 0.2195, 1.0, 0.1951, 1.0, 0.2195, 0.0, 0.2439, 0.0, 0.2439, 1.0, 0.2195, 1.0, 0.2439, 0.0, 0.2683, 0.0, 0.2683, 1.0, 0.2439, 1.0, 0.2683, 0.0, 0.2927, 0.0, 0.2927, 1.0, 0.2683, 1.0, 0.2927, 0.0, 0.3171, 0.0, 0.3171, 1.0, 0.2927, 1.0, 0.3171, 0.0, 0.3415, 0.0, 0.3415, 1.0, 0.3171, 1.0, 0.3415, 0.0, 0.3659, 0.0, 0.3659, 1.0, 0.3415, 1.0, 0.3659, 0.0, 0.3902, 0.0, 0.3902, 1.0, 0.3659, 1.0, 0.3902, 0.0, 0.4146, 0.0, 0.4146, 1.0, 0.3902, 1.0, 0.4146, 0.0, 0.439, 0.0, 0.439, 1.0, 0.4146, 1.0, 0.439, 0.0, 0.4634, 0.0, 0.4634, 1.0, 0.439, 1.0, 0.4634, 0.0, 0.4878, 0.0, 0.4878, 1.0, 0.4634, 1.0, 0.4878, 0.0, 0.5122, 0.0, 0.5122, 1.0, 0.4878, 1.0, 0.5122, 0.0, 0.5366, 0.0, 0.5366, 1.0, 0.5122, 1.0, 0.5366, 0.0, 0.561, 0.0, 0.561, 1.0, 0.5366, 1.0, 0.561, 0.0, 0.5854, 0.0, 0.5854, 1.0, 0.561, 1.0, 0.5854, 0.0, 0.6098, 0.0, 0.6098, 1.0, 0.5854, 1.0, 0.6098, 0.0, 0.6341, 0.0, 0.6341, 1.0, 0.6098, 1.0, 0.6341, 0.0, 0.6585, 0.0, 0.6585, 1.0, 0.6341, 1.0, 0.6585, 0.0, 0.6829, 0.0, 0.6829, 1.0, 0.6585, 1.0, 0.6829, 0.0, 0.7073, 0.0, 0.7073, 1.0, 0.6829, 1.0, 0.7073, 0.0, 0.7317, 0.0, 0.7317, 1.0, 0.7073, 1.0, 0.7317, 0.0, 0.7561, 0.0, 0.7561, 1.0, 0.7317, 1.0, 0.7561, 0.0, 0.7805, 0.0, 0.7805, 1.0, 0.7561, 1.0, 0.7805, 0.0, 0.8049, 0.0, 0.8049, 1.0, 0.7805, 1.0, 0.8049, 0.0, 0.8293, 0.0, 0.8293, 1.0, 0.8049, 1.0, 0.8293, 0.0, 0.8537, 0.0, 0.8537, 1.0, 0.8293, 1.0, 0.8537, 0.0, 0.878, 0.0, 0.878, 1.0, 0.8537, 1.0, 0.878, 0.0, 0.9024, 0.0, 0.9024, 1.0, 0.878, 1.0, 0.9024, 0.0, 0.9268, 0.0, 0.9268, 1.0, 0.9024, 1.0, 0.9268, 0.0, 0.9512, 0.0, 0.9512, 1.0, 0.9268, 1.0, 0.9512, 0.0, 0.9756, 0.0, 0.9756, 1.0, 0.9512, 1.0])
me_plane_002.use_remesh_fix_poles = True
me_plane_002.use_remesh_preserve_attributes = False
me_plane_002.update()
me_plane_003 = bpy.data.meshes.new('Plane.003')
me_plane_003.from_pydata([(-0.1846, -0.01586, 1.0), (1.991, 1.192e-07, 1.0), (-0.1846, -0.01586, -1.0), (1.991, 0.0, -1.0), (-0.1495, 0.04834, 1.0), (-0.114, 0.1123, 1.0), (-0.07676, 0.1746, 1.0), (-0.03615, 0.2325, 1.0), (0.009518, 0.2818, 1.0), (0.06175, 0.3181, 1.0), (0.1233, 0.3341, 1.0), (0.1977, 0.3205, 1.0), (0.2844, 0.2739, 1.0), (0.3744, 0.2092, 1.0), (0.458, 0.1472, 1.0), (0.5331, 0.09613, 1.0), (0.6008, 0.05648, 1.0), (0.6628, 0.02681, 1.0), (0.719, 0.009123, 1.0), (0.7709, 0.001633, 1.0), (0.8203, 1.192e-07, 1.0), (0.8691, 1.192e-07, 1.0), (0.9178, 1.192e-07, 1.0), (0.9666, 1.192e-07, 1.0), (1.015, 1.192e-07, 1.0), (1.064, 1.192e-07, 1.0), (1.113, 1.192e-07, 1.0), (1.162, 1.192e-07, 1.0), (1.211, 1.192e-07, 1.0), (1.259, 1.192e-07, 1.0), (1.308, 1.192e-07, 1.0), (1.357, 1.192e-07, 1.0), (1.406, 1.192e-07, 1.0), (1.454, 1.192e-07, 1.0), (1.503, 1.192e-07, 1.0), (1.552, 1.192e-07, 1.0), (1.601, 1.192e-07, 1.0), (1.65, 1.192e-07, 1.0), (1.698, 1.192e-07, 1.0), (1.747, 1.192e-07, 1.0), (1.796, 1.192e-07, 1.0), (1.845, 1.192e-07, 1.0), (1.893, 1.192e-07, 1.0), (1.942, 1.192e-07, 1.0), (1.942, 0.0, -1.0), (1.893, 0.0, -1.0), (1.845, 0.0, -1.0), (1.796, 0.0, -1.0), (1.747, 0.0, -1.0), (1.698, 0.0, -1.0), (1.65, 0.0, -1.0), (1.601, 0.0, -1.0), (1.552, 0.0, -1.0), (1.503, 0.0, -1.0), (1.454, 0.0, -1.0), (1.406, 0.0, -1.0), (1.357, 0.0, -1.0), (1.308, 0.0, -1.0), (1.259, 0.0, -1.0), (1.211, 0.0, -1.0), (1.162, 0.0, -1.0), (1.113, 0.0, -1.0), (1.064, 0.0, -1.0), (1.015, 0.0, -1.0), (0.9666, 0.0, -1.0), (0.9178, 0.0, -1.0), (0.8691, 0.0, -1.0), (0.8203, 0.0, -1.0), (0.7709, 0.001633, -1.0), (0.719, 0.009123, -1.0), (0.6628, 0.02681, -1.0), (0.6008, 0.05648, -1.0), (0.5331, 0.09613, -1.0), (0.458, 0.1472, -1.0), (0.3744, 0.2092, -1.0), (0.2844, 0.2739, -1.0), (0.1977, 0.3206, -1.0), (0.1233, 0.3342, -1.0), (0.06174, 0.3181, -1.0), (0.009509, 0.2818, -1.0), (-0.03615, 0.2325, -1.0), (-0.07676, 0.1746, -1.0), (-0.114, 0.1123, -1.0), (-0.1495, 0.04834, -1.0)], [], [(43, 1, 3, 44), (0, 4, 83, 2), (4, 5, 82, 83), (5, 6, 81, 82), (6, 7, 80, 81), (7, 8, 79, 80), (8, 9, 78, 79), (9, 10, 77, 78), (10, 11, 76, 77), (11, 12, 75, 76), (12, 13, 74, 75), (13, 14, 73, 74), (14, 15, 72, 73), (15, 16, 71, 72), (16, 17, 70, 71), (17, 18, 69, 70), (18, 19, 68, 69), (19, 20, 67, 68), (20, 21, 66, 67), (21, 22, 65, 66), (22, 23, 64, 65), (23, 24, 63, 64), (24, 25, 62, 63), (25, 26, 61, 62), (26, 27, 60, 61), (27, 28, 59, 60), (28, 29, 58, 59), (29, 30, 57, 58), (30, 31, 56, 57), (31, 32, 55, 56), (32, 33, 54, 55), (33, 34, 53, 54), (34, 35, 52, 53), (35, 36, 51, 52), (36, 37, 50, 51), (37, 38, 49, 50), (38, 39, 48, 49), (39, 40, 47, 48), (40, 41, 46, 47), (41, 42, 45, 46), (42, 43, 44, 45)])
me_plane_003.polygons.foreach_set('use_smooth', [True] * 41)
_uv = me_plane_003.uv_layers.new(name='UVMap')
_uv.uv.foreach_set('vector', [0.9756, 0.0, 1.0, 0.0, 1.0, 1.0, 0.9756, 1.0, 0.0, 0.0, 0.02439, 0.0, 0.02439, 1.0, 0.0, 1.0, 0.02439, 0.0, 0.04878, 0.0, 0.04878, 1.0, 0.02439, 1.0, 0.04878, 0.0, 0.07317, 0.0, 0.07317, 1.0, 0.04878, 1.0, 0.07317, 0.0, 0.09756, 0.0, 0.09756, 1.0, 0.07317, 1.0, 0.09756, 0.0, 0.122, 0.0, 0.122, 1.0, 0.09756, 1.0, 0.122, 0.0, 0.1463, 0.0, 0.1463, 1.0, 0.122, 1.0, 0.1463, 0.0, 0.1707, 0.0, 0.1707, 1.0, 0.1463, 1.0, 0.1707, 0.0, 0.1951, 0.0, 0.1951, 1.0, 0.1707, 1.0, 0.1951, 0.0, 0.2195, 0.0, 0.2195, 1.0, 0.1951, 1.0, 0.2195, 0.0, 0.2439, 0.0, 0.2439, 1.0, 0.2195, 1.0, 0.2439, 0.0, 0.2683, 0.0, 0.2683, 1.0, 0.2439, 1.0, 0.2683, 0.0, 0.2927, 0.0, 0.2927, 1.0, 0.2683, 1.0, 0.2927, 0.0, 0.3171, 0.0, 0.3171, 1.0, 0.2927, 1.0, 0.3171, 0.0, 0.3415, 0.0, 0.3415, 1.0, 0.3171, 1.0, 0.3415, 0.0, 0.3659, 0.0, 0.3659, 1.0, 0.3415, 1.0, 0.3659, 0.0, 0.3902, 0.0, 0.3902, 1.0, 0.3659, 1.0, 0.3902, 0.0, 0.4146, 0.0, 0.4146, 1.0, 0.3902, 1.0, 0.4146, 0.0, 0.439, 0.0, 0.439, 1.0, 0.4146, 1.0, 0.439, 0.0, 0.4634, 0.0, 0.4634, 1.0, 0.439, 1.0, 0.4634, 0.0, 0.4878, 0.0, 0.4878, 1.0, 0.4634, 1.0, 0.4878, 0.0, 0.5122, 0.0, 0.5122, 1.0, 0.4878, 1.0, 0.5122, 0.0, 0.5366, 0.0, 0.5366, 1.0, 0.5122, 1.0, 0.5366, 0.0, 0.561, 0.0, 0.561, 1.0, 0.5366, 1.0, 0.561, 0.0, 0.5854, 0.0, 0.5854, 1.0, 0.561, 1.0, 0.5854, 0.0, 0.6098, 0.0, 0.6098, 1.0, 0.5854, 1.0, 0.6098, 0.0, 0.6341, 0.0, 0.6341, 1.0, 0.6098, 1.0, 0.6341, 0.0, 0.6585, 0.0, 0.6585, 1.0, 0.6341, 1.0, 0.6585, 0.0, 0.6829, 0.0, 0.6829, 1.0, 0.6585, 1.0, 0.6829, 0.0, 0.7073, 0.0, 0.7073, 1.0, 0.6829, 1.0, 0.7073, 0.0, 0.7317, 0.0, 0.7317, 1.0, 0.7073, 1.0, 0.7317, 0.0, 0.7561, 0.0, 0.7561, 1.0, 0.7317, 1.0, 0.7561, 0.0, 0.7805, 0.0, 0.7805, 1.0, 0.7561, 1.0, 0.7805, 0.0, 0.8049, 0.0, 0.8049, 1.0, 0.7805, 1.0, 0.8049, 0.0, 0.8293, 0.0, 0.8293, 1.0, 0.8049, 1.0, 0.8293, 0.0, 0.8537, 0.0, 0.8537, 1.0, 0.8293, 1.0, 0.8537, 0.0, 0.878, 0.0, 0.878, 1.0, 0.8537, 1.0, 0.878, 0.0, 0.9024, 0.0, 0.9024, 1.0, 0.878, 1.0, 0.9024, 0.0, 0.9268, 0.0, 0.9268, 1.0, 0.9024, 1.0, 0.9268, 0.0, 0.9512, 0.0, 0.9512, 1.0, 0.9268, 1.0, 0.9512, 0.0, 0.9756, 0.0, 0.9756, 1.0, 0.9512, 1.0])
me_plane_003.use_remesh_fix_poles = True
me_plane_003.use_remesh_preserve_attributes = False
me_plane_003.update()
me_plane_004 = bpy.data.meshes.new('Plane.004')
me_plane_004.from_pydata([(0.001512, 0.04978, 1.0), (1.991, 1.192e-07, 1.0), (0.001512, 0.04978, -1.0), (1.991, 0.0, -1.0), (0.07082, 0.07323, 1.0), (0.14, 0.09647, 1.0), (0.2086, 0.1187, 1.0), (0.2755, 0.1386, 1.0), (0.3394, 0.1543, 1.0), (0.3988, 0.1641, 1.0), (0.4513, 0.1649, 1.0), (0.4938, 0.1529, 1.0), (0.5252, 0.1272, 1.0), (0.5509, 0.095, 1.0), (0.578, 0.06565, 1.0), (0.6091, 0.0422, 1.0), (0.6443, 0.02447, 1.0), (0.683, 0.01149, 1.0), (0.7258, 0.003869, 1.0), (0.772, 0.0006866, 1.0), (0.8203, 1.192e-07, 1.0), (0.8691, 1.192e-07, 1.0), (0.9178, 1.192e-07, 1.0), (0.9666, 1.192e-07, 1.0), (1.015, 1.192e-07, 1.0), (1.064, 1.192e-07, 1.0), (1.113, 1.192e-07, 1.0), (1.162, 1.192e-07, 1.0), (1.211, 1.192e-07, 1.0), (1.259, 1.192e-07, 1.0), (1.308, 1.192e-07, 1.0), (1.357, 1.192e-07, 1.0), (1.406, 1.192e-07, 1.0), (1.454, 1.192e-07, 1.0), (1.503, 1.192e-07, 1.0), (1.552, 1.192e-07, 1.0), (1.601, 1.192e-07, 1.0), (1.65, 1.192e-07, 1.0), (1.698, 1.192e-07, 1.0), (1.747, 1.192e-07, 1.0), (1.796, 1.192e-07, 1.0), (1.845, 1.192e-07, 1.0), (1.893, 1.192e-07, 1.0), (1.942, 1.192e-07, 1.0), (1.942, 0.0, -1.0), (1.893, 0.0, -1.0), (1.845, 0.0, -1.0), (1.796, 0.0, -1.0), (1.747, 0.0, -1.0), (1.698, 0.0, -1.0), (1.65, 0.0, -1.0), (1.601, 0.0, -1.0), (1.552, 0.0, -1.0), (1.503, 0.0, -1.0), (1.454, 0.0, -1.0), (1.406, 0.0, -1.0), (1.357, 0.0, -1.0), (1.308, 0.0, -1.0), (1.259, 0.0, -1.0), (1.211, 0.0, -1.0), (1.162, 0.0, -1.0), (1.113, 0.0, -1.0), (1.064, 0.0, -1.0), (1.015, 0.0, -1.0), (0.9666, 0.0, -1.0), (0.9178, 0.0, -1.0), (0.8691, 0.0, -1.0), (0.8203, 0.0, -1.0), (0.772, 0.0006865, -1.0), (0.7258, 0.003869, -1.0), (0.683, 0.01149, -1.0), (0.6443, 0.02447, -1.0), (0.6091, 0.0422, -1.0), (0.578, 0.06565, -1.0), (0.5509, 0.095, -1.0), (0.5252, 0.1272, -1.0), (0.4938, 0.1529, -1.0), (0.4513, 0.1649, -1.0), (0.3988, 0.1641, -1.0), (0.3394, 0.1543, -1.0), (0.2755, 0.1386, -1.0), (0.2086, 0.1187, -1.0), (0.14, 0.09647, -1.0), (0.07082, 0.07323, -1.0)], [], [(43, 1, 3, 44), (0, 4, 83, 2), (4, 5, 82, 83), (5, 6, 81, 82), (6, 7, 80, 81), (7, 8, 79, 80), (8, 9, 78, 79), (9, 10, 77, 78), (10, 11, 76, 77), (11, 12, 75, 76), (12, 13, 74, 75), (13, 14, 73, 74), (14, 15, 72, 73), (15, 16, 71, 72), (16, 17, 70, 71), (17, 18, 69, 70), (18, 19, 68, 69), (19, 20, 67, 68), (20, 21, 66, 67), (21, 22, 65, 66), (22, 23, 64, 65), (23, 24, 63, 64), (24, 25, 62, 63), (25, 26, 61, 62), (26, 27, 60, 61), (27, 28, 59, 60), (28, 29, 58, 59), (29, 30, 57, 58), (30, 31, 56, 57), (31, 32, 55, 56), (32, 33, 54, 55), (33, 34, 53, 54), (34, 35, 52, 53), (35, 36, 51, 52), (36, 37, 50, 51), (37, 38, 49, 50), (38, 39, 48, 49), (39, 40, 47, 48), (40, 41, 46, 47), (41, 42, 45, 46), (42, 43, 44, 45)])
me_plane_004.polygons.foreach_set('use_smooth', [True] * 41)
_uv = me_plane_004.uv_layers.new(name='UVMap')
_uv.uv.foreach_set('vector', [0.9756, 0.0, 1.0, 0.0, 1.0, 1.0, 0.9756, 1.0, 0.0, 0.0, 0.02439, 0.0, 0.02439, 1.0, 0.0, 1.0, 0.02439, 0.0, 0.04878, 0.0, 0.04878, 1.0, 0.02439, 1.0, 0.04878, 0.0, 0.07317, 0.0, 0.07317, 1.0, 0.04878, 1.0, 0.07317, 0.0, 0.09756, 0.0, 0.09756, 1.0, 0.07317, 1.0, 0.09756, 0.0, 0.122, 0.0, 0.122, 1.0, 0.09756, 1.0, 0.122, 0.0, 0.1463, 0.0, 0.1463, 1.0, 0.122, 1.0, 0.1463, 0.0, 0.1707, 0.0, 0.1707, 1.0, 0.1463, 1.0, 0.1707, 0.0, 0.1951, 0.0, 0.1951, 1.0, 0.1707, 1.0, 0.1951, 0.0, 0.2195, 0.0, 0.2195, 1.0, 0.1951, 1.0, 0.2195, 0.0, 0.2439, 0.0, 0.2439, 1.0, 0.2195, 1.0, 0.2439, 0.0, 0.2683, 0.0, 0.2683, 1.0, 0.2439, 1.0, 0.2683, 0.0, 0.2927, 0.0, 0.2927, 1.0, 0.2683, 1.0, 0.2927, 0.0, 0.3171, 0.0, 0.3171, 1.0, 0.2927, 1.0, 0.3171, 0.0, 0.3415, 0.0, 0.3415, 1.0, 0.3171, 1.0, 0.3415, 0.0, 0.3659, 0.0, 0.3659, 1.0, 0.3415, 1.0, 0.3659, 0.0, 0.3902, 0.0, 0.3902, 1.0, 0.3659, 1.0, 0.3902, 0.0, 0.4146, 0.0, 0.4146, 1.0, 0.3902, 1.0, 0.4146, 0.0, 0.439, 0.0, 0.439, 1.0, 0.4146, 1.0, 0.439, 0.0, 0.4634, 0.0, 0.4634, 1.0, 0.439, 1.0, 0.4634, 0.0, 0.4878, 0.0, 0.4878, 1.0, 0.4634, 1.0, 0.4878, 0.0, 0.5122, 0.0, 0.5122, 1.0, 0.4878, 1.0, 0.5122, 0.0, 0.5366, 0.0, 0.5366, 1.0, 0.5122, 1.0, 0.5366, 0.0, 0.561, 0.0, 0.561, 1.0, 0.5366, 1.0, 0.561, 0.0, 0.5854, 0.0, 0.5854, 1.0, 0.561, 1.0, 0.5854, 0.0, 0.6098, 0.0, 0.6098, 1.0, 0.5854, 1.0, 0.6098, 0.0, 0.6341, 0.0, 0.6341, 1.0, 0.6098, 1.0, 0.6341, 0.0, 0.6585, 0.0, 0.6585, 1.0, 0.6341, 1.0, 0.6585, 0.0, 0.6829, 0.0, 0.6829, 1.0, 0.6585, 1.0, 0.6829, 0.0, 0.7073, 0.0, 0.7073, 1.0, 0.6829, 1.0, 0.7073, 0.0, 0.7317, 0.0, 0.7317, 1.0, 0.7073, 1.0, 0.7317, 0.0, 0.7561, 0.0, 0.7561, 1.0, 0.7317, 1.0, 0.7561, 0.0, 0.7805, 0.0, 0.7805, 1.0, 0.7561, 1.0, 0.7805, 0.0, 0.8049, 0.0, 0.8049, 1.0, 0.7805, 1.0, 0.8049, 0.0, 0.8293, 0.0, 0.8293, 1.0, 0.8049, 1.0, 0.8293, 0.0, 0.8537, 0.0, 0.8537, 1.0, 0.8293, 1.0, 0.8537, 0.0, 0.878, 0.0, 0.878, 1.0, 0.8537, 1.0, 0.878, 0.0, 0.9024, 0.0, 0.9024, 1.0, 0.878, 1.0, 0.9024, 0.0, 0.9268, 0.0, 0.9268, 1.0, 0.9024, 1.0, 0.9268, 0.0, 0.9512, 0.0, 0.9512, 1.0, 0.9268, 1.0, 0.9512, 0.0, 0.9756, 0.0, 0.9756, 1.0, 0.9512, 1.0])
me_plane_004.use_remesh_fix_poles = True
me_plane_004.use_remesh_preserve_attributes = False
me_plane_004.update()
me_plane_005 = bpy.data.meshes.new('Plane.005')
me_plane_005.from_pydata([(0.02767, -0.02003, 1.0), (1.812, -0.707, 1.0), (0.02767, -0.02003, -1.0), (1.812, -0.707, -1.0), (0.09701, -0.04338, 1.0), (0.1659, -0.06742, 1.0), (0.2336, -0.09154, 1.0), (0.299, -0.1145, 1.0), (0.3607, -0.1348, 1.0), (0.4172, -0.1507, 1.0), (0.466, -0.1595, 1.0), (0.5041, -0.1577, 1.0), (0.531, -0.1442, 1.0), (0.5526, -0.1254, 1.0), (0.5767, -0.1094, 1.0), (0.6055, -0.099, 1.0), (0.6388, -0.09432, 1.0), (0.6758, -0.09459, 1.0), (0.717, -0.1004, 1.0), (0.7614, -0.111, 1.0), (0.8075, -0.1247, 1.0), (0.8539, -0.1399, 1.0), (0.9, -0.1558, 1.0), (0.9457, -0.1727, 1.0), (0.9912, -0.1903, 1.0), (1.036, -0.2088, 1.0), (1.081, -0.2281, 1.0), (1.126, -0.2482, 1.0), (1.17, -0.2691, 1.0), (1.213, -0.2908, 1.0), (1.257, -0.3133, 1.0), (1.299, -0.3366, 1.0), (1.342, -0.3607, 1.0), (1.384, -0.3855, 1.0), (1.425, -0.4111, 1.0), (1.466, -0.4375, 1.0), (1.507, -0.4646, 1.0), (1.547, -0.4924, 1.0), (1.587, -0.521, 1.0), (1.626, -0.5503, 1.0), (1.664, -0.5802, 1.0), (1.702, -0.6109, 1.0), (1.739, -0.6423, 1.0), (1.776, -0.6743, 1.0), (1.776, -0.6743, -1.0), (1.739, -0.6423, -1.0), (1.702, -0.6109, -1.0), (1.664, -0.5802, -1.0), (1.626, -0.5503, -1.0), (1.587, -0.521, -1.0), (1.547, -0.4924, -1.0), (1.507, -0.4646, -1.0), (1.466, -0.4375, -1.0), (1.425, -0.4111, -1.0), (1.384, -0.3855, -1.0), (1.342, -0.3607, -1.0), (1.299, -0.3366, -1.0), (1.257, -0.3133, -1.0), (1.213, -0.2908, -1.0), (1.17, -0.2691, -1.0), (1.126, -0.2482, -1.0), (1.081, -0.2281, -1.0), (1.036, -0.2088, -1.0), (0.9912, -0.1903, -1.0), (0.9457, -0.1727, -1.0), (0.9, -0.1558, -1.0), (0.8539, -0.1399, -1.0), (0.8075, -0.1247, -1.0), (0.7614, -0.111, -1.0), (0.717, -0.1004, -1.0), (0.6758, -0.09459, -1.0), (0.6388, -0.09432, -1.0), (0.6055, -0.099, -1.0), (0.5767, -0.1094, -1.0), (0.5527, -0.1254, -1.0), (0.531, -0.1442, -1.0), (0.5041, -0.1577, -1.0), (0.466, -0.1595, -1.0), (0.4172, -0.1507, -1.0), (0.3607, -0.1348, -1.0), (0.299, -0.1145, -1.0), (0.2336, -0.09154, -1.0), (0.1659, -0.06742, -1.0), (0.09701, -0.04338, -1.0)], [], [(43, 1, 3, 44), (0, 4, 83, 2), (4, 5, 82, 83), (5, 6, 81, 82), (6, 7, 80, 81), (7, 8, 79, 80), (8, 9, 78, 79), (9, 10, 77, 78), (10, 11, 76, 77), (11, 12, 75, 76), (12, 13, 74, 75), (13, 14, 73, 74), (14, 15, 72, 73), (15, 16, 71, 72), (16, 17, 70, 71), (17, 18, 69, 70), (18, 19, 68, 69), (19, 20, 67, 68), (20, 21, 66, 67), (21, 22, 65, 66), (22, 23, 64, 65), (23, 24, 63, 64), (24, 25, 62, 63), (25, 26, 61, 62), (26, 27, 60, 61), (27, 28, 59, 60), (28, 29, 58, 59), (29, 30, 57, 58), (30, 31, 56, 57), (31, 32, 55, 56), (32, 33, 54, 55), (33, 34, 53, 54), (34, 35, 52, 53), (35, 36, 51, 52), (36, 37, 50, 51), (37, 38, 49, 50), (38, 39, 48, 49), (39, 40, 47, 48), (40, 41, 46, 47), (41, 42, 45, 46), (42, 43, 44, 45)])
me_plane_005.polygons.foreach_set('use_smooth', [True] * 41)
_uv = me_plane_005.uv_layers.new(name='UVMap')
_uv.uv.foreach_set('vector', [0.9756, 0.0, 1.0, 0.0, 1.0, 1.0, 0.9756, 1.0, 0.0, 0.0, 0.02439, 0.0, 0.02439, 1.0, 0.0, 1.0, 0.02439, 0.0, 0.04878, 0.0, 0.04878, 1.0, 0.02439, 1.0, 0.04878, 0.0, 0.07317, 0.0, 0.07317, 1.0, 0.04878, 1.0, 0.07317, 0.0, 0.09756, 0.0, 0.09756, 1.0, 0.07317, 1.0, 0.09756, 0.0, 0.122, 0.0, 0.122, 1.0, 0.09756, 1.0, 0.122, 0.0, 0.1463, 0.0, 0.1463, 1.0, 0.122, 1.0, 0.1463, 0.0, 0.1707, 0.0, 0.1707, 1.0, 0.1463, 1.0, 0.1707, 0.0, 0.1951, 0.0, 0.1951, 1.0, 0.1707, 1.0, 0.1951, 0.0, 0.2195, 0.0, 0.2195, 1.0, 0.1951, 1.0, 0.2195, 0.0, 0.2439, 0.0, 0.2439, 1.0, 0.2195, 1.0, 0.2439, 0.0, 0.2683, 0.0, 0.2683, 1.0, 0.2439, 1.0, 0.2683, 0.0, 0.2927, 0.0, 0.2927, 1.0, 0.2683, 1.0, 0.2927, 0.0, 0.3171, 0.0, 0.3171, 1.0, 0.2927, 1.0, 0.3171, 0.0, 0.3415, 0.0, 0.3415, 1.0, 0.3171, 1.0, 0.3415, 0.0, 0.3659, 0.0, 0.3659, 1.0, 0.3415, 1.0, 0.3659, 0.0, 0.3902, 0.0, 0.3902, 1.0, 0.3659, 1.0, 0.3902, 0.0, 0.4146, 0.0, 0.4146, 1.0, 0.3902, 1.0, 0.4146, 0.0, 0.439, 0.0, 0.439, 1.0, 0.4146, 1.0, 0.439, 0.0, 0.4634, 0.0, 0.4634, 1.0, 0.439, 1.0, 0.4634, 0.0, 0.4878, 0.0, 0.4878, 1.0, 0.4634, 1.0, 0.4878, 0.0, 0.5122, 0.0, 0.5122, 1.0, 0.4878, 1.0, 0.5122, 0.0, 0.5366, 0.0, 0.5366, 1.0, 0.5122, 1.0, 0.5366, 0.0, 0.561, 0.0, 0.561, 1.0, 0.5366, 1.0, 0.561, 0.0, 0.5854, 0.0, 0.5854, 1.0, 0.561, 1.0, 0.5854, 0.0, 0.6098, 0.0, 0.6098, 1.0, 0.5854, 1.0, 0.6098, 0.0, 0.6341, 0.0, 0.6341, 1.0, 0.6098, 1.0, 0.6341, 0.0, 0.6585, 0.0, 0.6585, 1.0, 0.6341, 1.0, 0.6585, 0.0, 0.6829, 0.0, 0.6829, 1.0, 0.6585, 1.0, 0.6829, 0.0, 0.7073, 0.0, 0.7073, 1.0, 0.6829, 1.0, 0.7073, 0.0, 0.7317, 0.0, 0.7317, 1.0, 0.7073, 1.0, 0.7317, 0.0, 0.7561, 0.0, 0.7561, 1.0, 0.7317, 1.0, 0.7561, 0.0, 0.7805, 0.0, 0.7805, 1.0, 0.7561, 1.0, 0.7805, 0.0, 0.8049, 0.0, 0.8049, 1.0, 0.7805, 1.0, 0.8049, 0.0, 0.8293, 0.0, 0.8293, 1.0, 0.8049, 1.0, 0.8293, 0.0, 0.8537, 0.0, 0.8537, 1.0, 0.8293, 1.0, 0.8537, 0.0, 0.878, 0.0, 0.878, 1.0, 0.8537, 1.0, 0.878, 0.0, 0.9024, 0.0, 0.9024, 1.0, 0.878, 1.0, 0.9024, 0.0, 0.9268, 0.0, 0.9268, 1.0, 0.9024, 1.0, 0.9268, 0.0, 0.9512, 0.0, 0.9512, 1.0, 0.9268, 1.0, 0.9512, 0.0, 0.9756, 0.0, 0.9756, 1.0, 0.9512, 1.0])
me_plane_005.use_remesh_fix_poles = True
me_plane_005.use_remesh_preserve_attributes = False
me_plane_005.update()

# ---- objects
ob_spine = bpy.data.objects.new('Spine', me_cube_001)
ob_cover_r = bpy.data.objects.new('Cover R', me_cube_002)
ob_cover_l = bpy.data.objects.new('Cover L', me_cube_003)
ob_empty = bpy.data.objects.new('Empty', None)
ob_empty_001 = bpy.data.objects.new('Empty.001', None)
ob_cube = bpy.data.objects.new('Cube', me_cube_006)
ob_cylinder = bpy.data.objects.new('Cylinder', me_cylinder_001)
ob_cube_003 = bpy.data.objects.new('Cube.003', me_cube_010)
ob_cube_001 = bpy.data.objects.new('Cube.001', me_cube_011)
ob_cylinder_002 = bpy.data.objects.new('Cylinder.002', me_cylinder_004)
ob_cylinder_001 = bpy.data.objects.new('Cylinder.001', me_cylinder_006)
ob_sphere = bpy.data.objects.new('Sphere', me_sphere)
ob_cube_002 = bpy.data.objects.new('Cube.002', me_cube_012)
ob_cube_004 = bpy.data.objects.new('Cube.004', me_cube_014)
ob_cylinder_004 = bpy.data.objects.new('Cylinder.004', me_cylinder_010)
ob_plane = bpy.data.objects.new('Plane', me_plane)
ob_empty_002 = bpy.data.objects.new('Empty.002', None)
ob_plane_001 = bpy.data.objects.new('Plane.001', me_plane_001)
ob_empty_003 = bpy.data.objects.new('Empty.003', None)
ob_plane_002 = bpy.data.objects.new('Plane.002', me_plane_002)
ob_empty_004 = bpy.data.objects.new('Empty.004', None)
ob_plane_003 = bpy.data.objects.new('Plane.003', me_plane_003)
ob_empty_005 = bpy.data.objects.new('Empty.005', None)
ob_plane_004 = bpy.data.objects.new('Plane.004', me_plane_004)
ob_empty_006 = bpy.data.objects.new('Empty.006', None)
ob_plane_005 = bpy.data.objects.new('Plane.005', me_plane_005)
ob_empty_007 = bpy.data.objects.new('Empty.007', None)

# ---- transforms, parenting, visibility, modifiers, constraints
ob_spine.location = (0.0, 0.0, 0.0)
ob_spine.scale = (0.2, 1.0, 0.05)
_c = ob_spine.constraints.new('PIVOT'); _c.name = 'Pivot'
_c.active = False
_c.target = ob_empty
_c.rotation_range = 'Y'
_c = ob_spine.constraints.new('PIVOT'); _c.name = 'Pivot.001'
_c.target = ob_empty_001
_c.rotation_range = 'NY'
ob_cover_r.parent = ob_spine
ob_cover_r.matrix_parent_inverse = Matrix(((5.0, -0.0, 0.0, -0.0), (-0.0, 1.0, -0.0, 0.0), (0.0, -0.0, 20.0, -0.0), (-0.0, 0.0, -0.0, 1.0)))
ob_cover_r.location = (0.2, 0.0, 0.05)
ob_cover_r.scale = (1.0, 1.0, 0.05)
_c = ob_cover_r.constraints.new('COPY_ROTATION'); _c.name = 'Copy Rotation'
_c.active = False
_c.target = ob_spine
_c.mix_mode = 'ADD'
_c.use_offset = True
_c = ob_cover_r.constraints.new('LIMIT_ROTATION'); _c.name = 'Limit Rotation'
_c.use_limit_y = True
_c.min_y = -3.142
_c.use_transform_limit = True
_c.use_legacy_behavior = True
ob_cover_l.parent = ob_spine
ob_cover_l.matrix_parent_inverse = Matrix(((5.0, -0.0, 0.0, -0.0), (-0.0, 1.0, -0.0, 0.0), (0.0, -0.0, 20.0, -0.0), (-0.0, 0.0, -0.0, 1.0)))
ob_cover_l.location = (-0.2, 0.0, 0.05)
ob_cover_l.scale = (1.0, 1.0, 0.05)
_c = ob_cover_l.constraints.new('COPY_ROTATION'); _c.name = 'Copy Rotation'
_c.target = ob_spine
_c.mix_mode = 'ADD'
_c.use_offset = True
_c = ob_cover_l.constraints.new('LIMIT_ROTATION'); _c.name = 'Limit Rotation'
_c.use_limit_y = True
_c.max_y = 3.142
_c.use_transform_limit = True
_c.use_legacy_behavior = True
ob_empty.location = (0.2, 0.0, 0.05)
ob_empty.empty_display_type = 'SINGLE_ARROW'
ob_empty.empty_display_size = 0.3815
ob_empty_001.location = (-0.2, 0.0, 0.05)
ob_empty_001.empty_display_type = 'SINGLE_ARROW'
ob_empty_001.empty_display_size = 0.3815
ob_cube.parent = ob_cover_r
ob_cube.matrix_parent_inverse = Matrix(((1.0, -0.0, 0.0, -0.2), (-0.0, 1.0, -0.0, 0.0), (0.0, -0.0, 20.0, -1.0), (-0.0, 0.0, -0.0, 1.0)))
ob_cube.location = (2.0, 0.8, 0.0)
ob_cube.rotation_euler = (0.0, 0.0, 1.571)
ob_cube.scale = (0.25, 0.25, 0.075)
ob_cylinder.parent = ob_spine
ob_cylinder.matrix_parent_inverse = Matrix(((-2.186e-07, 0.0, -5.0, 1.25), (-0.0, 1.0, -0.0, -0.0), (20.0, -0.0, -8.742e-07, -3.0), (0.0, -0.0, 0.0, 1.0)))
ob_cylinder.location = (0.1, -0.474, 0.25)
ob_cylinder.rotation_euler = (1.571, 0.0, 0.0)
ob_cylinder.scale = (0.23, 0.35, 0.15)
ob_cube_003.parent = ob_cover_r
ob_cube_003.matrix_parent_inverse = Matrix(((1.0, -0.0, 0.0, -0.2), (-0.0, 1.0, -0.0, 0.0), (0.0, -0.0, 20.0, -1.0), (-0.0, 0.0, -0.0, 1.0)))
ob_cube_003.location = (0.4, 0.474, -0.65)
ob_cube_003.rotation_euler = (1.571, 0.0, 0.0)
ob_cube_003.scale = (0.2976, 0.05, 0.15)
ob_cube_001.parent = ob_cover_l
ob_cube_001.matrix_parent_inverse = Matrix(((-1.0, 0.0, -1.51e-07, 0.2), (-0.0, 1.0, -0.0, -0.0), (3.02e-06, -0.0, -20.0, 9.0), (0.0, -0.0, 0.0, 1.0)))
ob_cube_001.location = (2.0, 0.8, 0.5)
ob_cube_001.rotation_euler = (0.0, 0.0, 1.571)
ob_cube_001.scale = (0.25, 0.25, 0.075)
ob_cylinder_002.parent = ob_cube_004
ob_cylinder_002.matrix_parent_inverse = Matrix(((3.36, 0.0, 0.0, -1.344), (-0.0, -8.742e-07, 20.0, 1.0), (0.0, -6.667, -2.914e-07, 3.16), (-0.0, 0.0, -0.0, 1.0)))
ob_cylinder_002.location = (0.5, -0.474, -0.07498)
ob_cylinder_002.scale = (-0.09362, -0.09362, -0.06362)
ob_cylinder_001.parent = ob_cover_l
ob_cylinder_001.matrix_parent_inverse = Matrix(((-1.0, 0.0, -1.51e-07, 0.2), (-0.0, 1.0, -0.0, -0.0), (3.02e-06, -0.0, -20.0, 9.0), (0.0, -0.0, 0.0, 1.0)))
ob_cylinder_001.location = (1.2, 0.0, 0.54)
ob_cylinder_001.scale = (0.5, 0.73, 0.04)
ob_sphere.parent = ob_cover_l
ob_sphere.matrix_parent_inverse = Matrix(((-1.0, 0.0, -1.51e-07, 0.2), (-0.0, 1.0, -0.0, -0.0), (3.02e-06, -0.0, -20.0, 9.0), (0.0, -0.0, 0.0, 1.0)))
ob_sphere.location = (1.2, 0.0, 0.5)
ob_sphere.scale = (0.2241, 0.2241, 0.2241)
ob_cube_002.parent = ob_cover_l
ob_cube_002.matrix_parent_inverse = Matrix(((-1.0, 0.0, -1.51e-07, 0.2), (-0.0, 1.0, -0.0, -0.0), (3.02e-06, -0.0, -20.0, 9.0), (0.0, -0.0, 0.0, 1.0)))
ob_cube_002.location = (1.2, 0.0, 0.52)
ob_cube_002.scale = (0.8607, 0.8607, 0.04)
ob_cube_004.parent = ob_cover_l
ob_cube_004.matrix_parent_inverse = Matrix(((-1.0, 0.0, -1.51e-07, 0.2), (-0.0, 1.0, -0.0, -0.0), (3.02e-06, -0.0, -20.0, 9.0), (0.0, -0.0, 0.0, 1.0)))
ob_cube_004.location = (0.4, 0.474, -0.05)
ob_cube_004.rotation_euler = (1.571, 0.0, 0.0)
ob_cube_004.scale = (0.2976, 0.05, 0.15)
ob_cylinder_004.parent = ob_cover_l
ob_cylinder_004.matrix_parent_inverse = Matrix(((-1.0, 0.0, -1.51e-07, 0.2), (-0.0, 1.0, -0.0, -0.0), (3.02e-06, -0.0, -20.0, 9.0), (0.0, -0.0, 0.0, 1.0)))
ob_cylinder_004.location = (1.2, -0.3582, 0.56)
ob_cylinder_004.scale = (0.07957, 0.1162, 0.04)
ob_plane.location = (0.2, 0.0, 0.07628)
ob_plane.rotation_euler = (1.571, 2.22e-16, 2.22e-16)
_vg = ob_plane.vertex_groups.new(name='Group')
ob_empty_002.parent = ob_spine
ob_empty_002.matrix_parent_inverse = Matrix(((-2.186e-07, 0.0, -5.0, 1.25), (-0.0, 1.0, -0.0, -0.0), (20.0, -0.0, -8.742e-07, -3.0), (0.0, -0.0, 0.0, 1.0)))
ob_empty_002.location = (0.2, 0.0, 0.07628)
ob_empty_002.empty_display_size = 0.3177
ob_plane_001.location = (0.2, 0.0, 0.1435)
ob_plane_001.rotation_euler = (1.571, 2.22e-16, 2.22e-16)
_vg = ob_plane_001.vertex_groups.new(name='Group')
ob_empty_003.parent = ob_spine
ob_empty_003.matrix_parent_inverse = Matrix(((-2.186e-07, 0.0, -5.0, 1.25), (-0.0, 1.0, -0.0, -0.0), (20.0, -0.0, -8.742e-07, -3.0), (0.0, -0.0, 0.0, 1.0)))
ob_empty_003.location = (0.2, 0.0, 0.15)
ob_empty_003.empty_display_size = 0.3177
ob_plane_002.location = (0.2, 0.0, 0.2108)
ob_plane_002.rotation_euler = (1.571, 2.22e-16, 2.22e-16)
_vg = ob_plane_002.vertex_groups.new(name='Group')
ob_empty_004.parent = ob_spine
ob_empty_004.matrix_parent_inverse = Matrix(((-2.186e-07, 0.0, -5.0, 1.25), (-0.0, 1.0, -0.0, -0.0), (20.0, -0.0, -8.742e-07, -3.0), (0.0, -0.0, 0.0, 1.0)))
ob_empty_004.location = (0.2, 0.0, 0.2172)
ob_empty_004.empty_display_size = 0.3177
ob_plane_003.location = (0.1199, 0.0, 0.139)
ob_plane_003.rotation_euler = (1.571, -0.5004, 2.22e-16)
_vg = ob_plane_003.vertex_groups.new(name='Group')
ob_empty_005.parent = ob_spine
ob_empty_005.matrix_parent_inverse = Matrix(((-2.186e-07, 0.0, -5.0, 1.25), (-0.0, 1.0, -0.0, -0.0), (20.0, -0.0, -8.742e-07, -3.0), (0.0, -0.0, 0.0, 1.0)))
ob_empty_005.location = (0.2, 0.0, 0.2845)
ob_empty_005.empty_display_size = 0.3177
ob_plane_004.location = (-0.05507, 0.0, 0.01913)
ob_plane_004.rotation_euler = (1.571, -1.244, 2.22e-16)
_vg = ob_plane_004.vertex_groups.new(name='Group')
ob_empty_006.parent = ob_spine
ob_empty_006.matrix_parent_inverse = Matrix(((-2.186e-07, 0.0, -5.0, 1.25), (-0.0, 1.0, -0.0, -0.0), (20.0, -0.0, -8.742e-07, -3.0), (0.0, -0.0, 0.0, 1.0)))
ob_empty_006.location = (0.2, 0.0, 0.3517)
ob_empty_006.empty_display_size = 0.3177
ob_plane_005.location = (-0.1792, 0.0, 0.003937)
ob_plane_005.rotation_euler = (1.571, -1.892, 0.0)
_vg = ob_plane_005.vertex_groups.new(name='Group')
ob_empty_007.parent = ob_spine
ob_empty_007.matrix_parent_inverse = Matrix(((-2.186e-07, 0.0, -5.0, 1.25), (-0.0, 1.0, -0.0, -0.0), (20.0, -0.0, -8.742e-07, -3.0), (0.0, -0.0, 0.0, 1.0)))
ob_empty_007.location = (0.2, 0.0, 0.419)
ob_empty_007.empty_display_size = 0.3177

# ---- collection membership
col_book.objects.link(ob_spine)
col_book.objects.link(ob_cover_r)
col_book.objects.link(ob_cover_l)
col_book.objects.link(ob_empty)
col_book.objects.link(ob_empty_001)
col_book.objects.link(ob_cube)
col_book.objects.link(ob_cylinder)
col_book.objects.link(ob_cube_003)
col_book.objects.link(ob_cube_001)
col_book.objects.link(ob_cylinder_002)
col_book.objects.link(ob_cylinder_001)
col_book.objects.link(ob_sphere)
col_book.objects.link(ob_cube_002)
col_book.objects.link(ob_cube_004)
col_book.objects.link(ob_cylinder_004)
col_pages.objects.link(ob_plane)
col_pages.objects.link(ob_empty_002)
col_pages.objects.link(ob_plane_001)
col_pages.objects.link(ob_empty_003)
col_pages.objects.link(ob_plane_002)
col_pages.objects.link(ob_empty_004)
col_pages.objects.link(ob_plane_003)
col_pages.objects.link(ob_empty_005)
col_pages.objects.link(ob_plane_004)
col_pages.objects.link(ob_empty_006)
col_pages.objects.link(ob_plane_005)
col_pages.objects.link(ob_empty_007)

# ---- scene / render settings (as saved in the file)
scene.frame_start = 1; scene.frame_end = 60; scene.frame_set(17)
scene.render.engine = 'BLENDER_EEVEE_NEXT'
scene.cycles.use_denoising = False
scene.cycles.samples = 128
scene.cycles.sampling_pattern = 'TABULATED_SOBOL'
scene.cycles.use_adaptive_sampling = False
scene.cycles.use_light_tree = False
scene.view_settings.view_transform = 'Filmic'
bpy.context.view_layer.update()

# ---- added for rendering (the .blend has no active camera): camera
cam_auto = bpy.data.cameras.new('AutoCamera')
cam_auto.lens = 50.0
cam_auto.sensor_width = 36.0
cam_auto.clip_end = 1000.0
ob_auto_camera = bpy.data.objects.new('AutoCamera', cam_auto)
scene.collection.objects.link(ob_auto_camera)
ob_auto_camera.location = (5.03957, -6.04748, 4.87062)
ob_auto_camera.rotation_euler = (1.09748, -7.21219e-08, 0.694738)
scene.camera = ob_auto_camera
bpy.context.view_layer.update()
